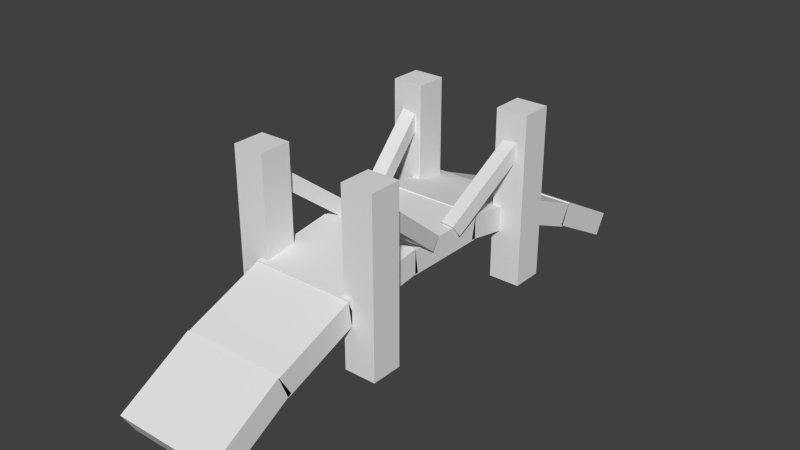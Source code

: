 # Source: bridge.blend  (saved by Blender 2.68.0; exported with 4.5.12 LTS)
import bpy
from mathutils import Matrix  # noqa: F401  (used for matrix-valued properties, if any)

bpy.ops.wm.read_factory_settings(use_empty=True)
scene = bpy.context.scene
scene.name = 'Scene'

# ---- collections
col_collection_1 = bpy.data.collections.new('Collection 1'); scene.collection.children.link(col_collection_1)
col_collection_1.hide_render = True
col_collection_1.hide_viewport = True
col_collection_2 = bpy.data.collections.new('Collection 2'); scene.collection.children.link(col_collection_2)

# ---- world
world_world = bpy.data.worlds.new('World'); scene.world = world_world
world_world.color = (0.05088, 0.05088, 0.05088)
world_world.use_sun_shadow = False
world_world.sun_shadow_jitter_overblur = 0.0
world_world.cycles.sampling_method = 'MANUAL'
world_world.cycles.sample_map_resolution = 256

# ---- meshes
me_bridge = bpy.data.meshes.new('bridge')
me_bridge.from_pydata([(-3.287, -15.14, -3.143), (-3.289, -18.08, -4.616), (-1.644, -17.86, -4.43), (1.644, -17.86, -4.43), (-3.289, -10.91, -1.532), (-3.289, -13.32, -2.402), (-3.289, -6.408, -0.5659), (-3.289, -9.213, -1.058), (-3.289, -3.71, -0.2564), (-2.465, -6.226, -2.371), (-2.521, -3.002, -1.985), (2.479, -6.213, -2.368), (-2.503, -10.68, -3.376), (-2.474, -9.868, -3.089), (2.446, -8.998, -2.876), (-2.513, -13.8, -4.737), (-4.25, -16.24, -5.718), (-4.25, -14.55, -5.386), (-4.25, -0.5549, -0.06143), (-4.253, -18.08, -4.616), (-4.25, -13.75, -4.521), (-4.251, -6.947, -2.252), (-4.25, -3.402, -1.804), (-4.25, -6.975, -0.629), (-4.25, -10.7, -3.17), (-4.251, -9.671, -2.808), (-3.358, -18.14, -4.084), (-3.357, -14.84, -2.476), (-4.181, -15.64, -2.832), (-4.181, -18.14, -4.105), (-4.181, -12.64, -1.615), (-3.358, -11.1, -1.089), (-3.359, -9.211, -0.5733), (-4.182, -9.778, -0.6804), (-3.358, -6.511, -0.08831), (-4.178, -2.949, 0.3384), (-4.181, -7.085, -0.1533), (-3.283, -3.302, -1.8), (-3.283, -6.878, -2.276), (-3.286, -9.051, -2.682), (-3.283, -10.34, -3.03), (-3.288, -12.85, -4.107), (-3.289, -14.16, -4.682), (-3.769, -13.88, -4.627), (-4.25, -18.22, -6.215), (-4.18, -1.142, 0.3985), (-3.289, 0.05869, -0.08383), (-3.358, -2.028, 0.3073), (-3.363, -1.077, 0.385), (-3.359, -2.976, 0.2635), (-6.24, -9.638, -2.81), (-6.22, -9.777, -1.071), (-6.226, -6.998, -0.7813), (-6.147, -9.749, -0.3555), (-6.18, -7.073, -0.1689), (-4.381, -8.79, -6.514), (-6.36, -8.811, -6.446), (-4.383, -7.036, -7.246), (-6.363, -7.048, -7.182), (-4.389, -7.72, 7.028), (-4.932, -7.47, 7.021), (-4.208, -8.465, 7.098), (-5.656, -7.468, 7.044), (-4.208, -9.457, 7.199), (-4.251, -9.765, -1.146), (-4.324, -9.257, -4.869), (-4.323, -6.89, -4.667), (-6.248, -6.939, -2.633), (-6.303, -6.899, -4.503), (-6.28, -9.418, -4.182), (-4.174, -7.114, 1.665), (-4.194, -9.601, 1.023), (-5.985, -7.147, 2.091), (-4.088, -7.307, 3.355), (-4.171, -8.566, 5.196), (-4.218, -9.546, 3.022), (-5.94, -9.541, 2.344), (-5.852, -7.325, 3.537), (-4.168, -7.493, 5.108), (-4.182, -9.666, 5.722), (-5.777, -9.656, 5.496), (-5.781, -7.487, 5.238), (3.289, -14.16, -4.682), (-3.105, -3.08, -1.897), (-3.1, -6.284, -2.283), (-3.036, -8.287, -2.663), (-3.103, -10.14, -3.062), (-3.103, -13.97, -4.711), (-4.25, -14.36, -5.034), (-4.25, -19.4, -5.583), (-3.769, -14.36, -5.034), (-2.998, -18.73, -4.659), (-4.25, -18.95, -6.587), (-4.25, -19.53, -6.753), (-4.25, -20.74, -5.67), (-4.25, -20.66, -6.841), (3.289, 0.02039, -0.08384), (-3.359, 1.132, 0.3969), (-3.804, -2.958, 0.293), (-3.289, -0.02329, -1.707), (-2.453, 0.106, -1.916), (-3.104, -2.8e-06, -1.818), (-3.666, -1.966, 0.9845), (-3.572, -2.723, 0.9296), (-4.109, -3.183, 1.872), (-3.877, -3.763, 1.846), (-3.6, -4.03, 1.511), (-3.479, -3.481, 0.8747), (-3.897, -3.74, 1.009), (-4.19, -3.835, 0.9513), (-4.276, -2.71, 0.7283), (-4.413, -3.717, 1.29), (-4.488, -2.51, 1.011), (-4.018, -1.957, 0.8706), (-4.384, -3.15, 1.584), (-4.676, -4.734, 3.084), (-4.284, -5.108, 3.083), (-3.777, -4.859, 2.426), (-4.0, -4.811, 2.022), (-4.244, -5.358, 2.078), (-4.207, -4.536, 1.472), (-4.62, -5.009, 2.088), (-5.025, -4.637, 2.109), (-4.749, -3.544, 1.534), (-4.838, -4.652, 2.581), (-5.193, -6.079, 4.15), (-4.608, -6.395, 4.233), (-3.999, -6.008, 3.642), (-4.137, -6.032, 3.102), (-4.231, -6.373, 2.782), (-4.846, -6.343, 2.889), (-5.413, -6.018, 2.837), (-5.385, -6.259, 3.634), (-4.976, -7.491, 5.173), (-4.125, -7.03, 4.659), (-4.145, -6.839, 3.788), (-4.38, -7.745, 6.105), (-5.66, -9.475, 7.248), (-3.286, 15.07, -3.122), (1.644, 17.86, -4.43), (-1.644, 17.86, -4.43), (-3.289, 18.08, -4.616), (-3.288, 12.73, -2.177), (3.289, 13.32, -2.402), (-3.287, 7.394, -0.7182), (3.289, 8.367, -0.8926), (-3.289, 10.12, -1.284), (-3.288, 3.813, -0.2636), (-2.453, 6.223, -2.373), (-2.504, 3.013, -1.988), (-2.46, 10.32, -3.234), (-2.448, 8.992, -2.875), (-2.463, 13.79, -4.739), (-4.25, 0.1104, -1.709), (-4.25, 13.64, -2.552), (-4.251, 18.08, -4.616), (-4.25, 12.85, -4.108), (-4.25, 14.25, -4.889), (-4.25, 6.959, -2.254), (-4.25, 3.148, -1.795), (-4.251, 6.987, -0.6189), (-4.25, 10.66, -3.152), (-4.251, 9.765, -1.2), (-4.251, 9.654, -2.8), (-3.358, 18.14, -4.105), (-4.181, 18.14, -4.105), (-4.181, 15.45, -2.744), (-3.358, 15.65, -2.838), (-3.358, 13.44, -1.923), (-4.18, 12.53, -1.573), (-3.358, 11.15, -1.105), (-4.182, 9.777, -0.6785), (-3.358, 9.697, -0.6958), (-3.359, 7.103, -0.1627), (-4.181, 7.093, -0.1601), (-3.358, 4.474, 0.154), (-3.283, 3.302, -1.8), (-3.283, 6.878, -2.276), (-3.286, 9.051, -2.682), (-3.282, 10.35, -3.032), (-3.284, 14.16, -4.683), (-3.769, 13.88, -4.627), (-4.25, 14.55, -5.386), (-4.25, 17.57, -6.01), (-4.178, 2.953, 0.3428), (-4.177, 1.161, 0.3848), (-3.356, 2.938, 0.2483), (-6.248, 9.604, -3.163), (-6.248, 6.938, -2.652), (-6.218, 7.013, -0.5432), (-6.149, 7.089, 0.1441), (-6.204, 9.785, -0.8635), (-4.381, 8.79, -6.514), (-4.385, 7.027, -7.25), (-6.363, 8.802, -6.45), (-6.365, 7.048, -7.182), (-4.389, 7.72, 7.028), (-4.208, 8.465, 7.098), (-4.932, 7.47, 7.021), (-4.204, 9.479, 7.191), (-5.656, 9.452, 7.246), (-5.656, 7.468, 7.044), (-4.308, 9.368, -4.432), (-4.305, 6.879, -3.956), (-6.299, 6.899, -4.387), (-6.31, 9.235, -4.949), (-4.185, 7.11, 1.57), (-4.204, 9.563, 1.508), (-6.023, 9.599, 1.261), (-5.991, 7.146, 2.093), (-4.171, 8.43, 3.225), (-4.221, 9.566, 3.546), (-5.904, 9.548, 2.897), (-5.853, 7.319, 3.513), (-4.089, 7.316, 3.343), (-4.125, 7.03, 4.659), (-4.187, 9.661, 5.449), (-4.173, 8.571, 5.334), (-4.168, 7.493, 5.108), (-5.771, 9.661, 5.647), (-5.783, 7.488, 5.238), (-3.086, 7.0, -2.39), (-3.105, 3.08, -1.897), (-3.103, 10.14, -3.062), (-3.103, 13.97, -4.711), (-4.25, 19.39, -4.701), (-4.25, 19.4, -5.583), (4.25, 19.4, -5.583), (-3.769, 14.36, -5.034), (-2.998, 18.73, -4.659), (2.998, 18.73, -4.659), (-4.25, 18.98, -6.598), (-4.25, 18.29, -6.247), (-4.25, 20.74, -5.67), (4.25, 20.74, -5.67), (-4.25, 20.66, -6.843), (-3.804, 2.958, 0.293), (-3.572, 2.723, 0.9296), (-3.666, 1.966, 0.9845), (-3.479, 3.481, 0.8747), (-3.6, 4.03, 1.511), (-3.877, 3.763, 1.846), (-4.109, 3.183, 1.872), (-3.897, 3.74, 1.009), (-4.19, 3.835, 0.9513), (-4.317, 3.082, 0.9114), (-4.488, 2.51, 1.011), (-4.018, 1.957, 0.8706), (-4.384, 3.15, 1.585), (-3.777, 4.859, 2.426), (-4.284, 5.108, 3.083), (-4.676, 4.734, 3.084), (-4.0, 4.812, 2.022), (-4.207, 4.536, 1.472), (-4.244, 5.358, 2.078), (-4.478, 4.04, 1.503), (-4.749, 3.544, 1.534), (-5.025, 4.637, 2.109), (-4.619, 5.009, 2.088), (-4.838, 4.652, 2.581), (-3.999, 6.008, 3.643), (-4.607, 6.395, 4.233), (-5.193, 6.079, 4.15), (-4.137, 6.032, 3.102), (-4.231, 6.374, 2.782), (-5.413, 6.018, 2.837), (-4.846, 6.343, 2.889), (-5.385, 6.259, 3.634), (-4.976, 7.491, 5.173), (-4.145, 6.839, 3.788), (-4.38, 7.745, 6.105), (-1.458, -8.27, -2.739), (4.25, -19.41, -6.726), (4.25, -18.95, -6.585), (3.286, -15.14, -3.153), (3.289, -18.08, -4.616), (3.288, -13.03, -2.287), (3.287, -7.495, -0.7329), (3.288, -10.3, -1.338), (3.289, -4.061, -0.2763), (2.509, -3.02, -1.987), (2.47, -10.31, -3.23), (2.453, -13.79, -4.739), (4.25, -14.55, -5.386), (4.25, -0.1402, -1.708), (4.256, -18.09, -4.608), (4.25, -14.36, -5.034), (4.25, -13.71, -4.494), (4.25, -6.95, -2.255), (4.25, -3.205, -1.8), (4.25, -6.999, -0.5849), (4.25, -10.66, -3.153), (4.251, -9.761, -1.15), (4.251, -9.669, -2.807), (3.358, -18.14, -4.105), (3.359, -15.55, -2.787), (4.183, -18.14, -4.105), (4.181, -15.53, -2.781), (3.358, -13.44, -1.922), (4.181, -12.37, -1.519), (3.358, -11.15, -1.104), (3.357, -9.697, -0.6959), (3.359, -7.103, -0.1627), (4.181, -7.093, -0.16), (3.285, -3.055, -1.791), (3.282, -6.41, -2.198), (3.286, -9.051, -2.682), (3.283, -10.34, -3.03), (3.288, -12.85, -4.107), (3.769, -13.88, -4.627), (4.25, -17.58, -6.011), (4.182, -9.777, -0.6785), (4.178, -2.949, 0.3384), (4.18, -1.163, 0.3851), (3.364, -1.153, 0.3895), (3.359, -2.976, 0.2635), (6.238, -9.674, -2.558), (6.226, -7.001, -0.7623), (6.197, -9.785, -0.826), (6.157, -7.088, 0.06988), (4.379, -8.79, -6.514), (4.385, -7.027, -7.25), (6.363, -7.048, -7.182), (6.36, -8.802, -6.45), (4.389, -7.72, 7.028), (4.208, -8.465, 7.098), (4.932, -7.47, 7.021), (4.204, -9.479, 7.191), (5.655, -9.452, 7.246), (5.655, -7.468, 7.044), (4.305, -6.879, -3.956), (4.326, -9.236, -4.959), (6.283, -6.893, -3.973), (6.292, -9.354, -4.498), (4.185, -7.11, 1.571), (4.194, -9.607, 0.9785), (4.207, -9.542, 2.903), (6.013, -9.591, 1.42), (5.987, -7.147, 2.111), (4.171, -8.566, 5.196), (5.893, -9.548, 3.023), (5.853, -7.319, 3.513), (4.089, -7.316, 3.343), (4.125, -7.03, 4.659), (4.187, -9.661, 5.437), (4.168, -7.493, 5.108), (5.772, -9.661, 5.663), (5.781, -7.488, 5.238), (3.102, -13.97, -4.712), (3.086, -7.0, -2.39), (3.105, -3.08, -1.897), (3.108, -10.24, -3.088), (4.25, -19.39, -4.701), (-4.25, -19.39, -4.701), (4.25, -19.4, -5.583), (3.769, -14.36, -5.034), (3.384, -18.73, -4.659), (4.25, -18.29, -6.247), (4.25, -20.74, -5.67), (4.25, -20.66, -6.842), (4.25, 0.5549, -0.06143), (4.18, 1.142, 0.3985), (3.804, -2.958, 0.293), (3.288, 0.08138, -1.708), (2.452, -0.02166, -1.916), (3.104, -3.265e-06, -1.818), (3.572, -2.723, 0.9296), (3.666, -1.966, 0.9845), (3.479, -3.481, 0.8747), (3.6, -4.03, 1.511), (3.877, -3.763, 1.846), (4.109, -3.183, 1.872), (3.897, -3.74, 1.009), (4.19, -3.835, 0.9513), (4.317, -3.082, 0.9113), (4.488, -2.51, 1.011), (4.017, -1.957, 0.8706), (4.384, -3.15, 1.584), (3.777, -4.859, 2.426), (4.284, -5.108, 3.083), (4.676, -4.734, 3.084), (4.0, -4.811, 2.022), (4.207, -4.536, 1.472), (4.244, -5.358, 2.078), (4.478, -4.04, 1.503), (4.749, -3.544, 1.534), (5.025, -4.637, 2.109), (4.62, -5.009, 2.088), (4.838, -4.654, 2.581), (3.999, -6.008, 3.642), (4.607, -6.395, 4.234), (5.193, -6.079, 4.15), (4.137, -6.032, 3.102), (4.231, -6.374, 2.782), (5.413, -6.018, 2.837), (4.846, -6.343, 2.889), (5.385, -6.259, 3.634), (4.976, -7.491, 5.173), (4.145, -6.839, 3.788), (4.38, -7.745, 6.105), (3.287, 15.2, -3.169), (3.289, 18.08, -4.616), (3.288, 6.192, -0.5368), (3.289, 10.37, -1.346), (3.289, 3.753, -0.2599), (2.469, 6.989, -2.48), (1.093, 4.396, -2.15), (2.488, 3.151, -1.997), (2.476, 10.38, -3.257), (2.515, 9.829, -3.073), (2.488, 13.8, -4.738), (4.25, 14.55, -5.386), (4.257, 18.09, -4.613), (4.25, 12.86, -4.11), (4.25, 17.34, -5.946), (4.25, 14.25, -4.889), (4.25, 6.95, -2.255), (4.246, 7.0, -0.5731), (4.25, 3.107, -1.792), (4.25, 10.81, -3.216), (4.25, 9.67, -2.802), (3.358, 18.14, -4.105), (3.358, 15.51, -2.769), (4.181, 15.64, -2.833), (4.181, 18.14, -4.105), (3.358, 12.76, -1.661), (4.181, 12.67, -1.624), (3.357, 9.971, -0.7441), (4.182, 9.778, -0.6895), (3.358, 6.515, -0.08877), (4.181, 7.096, -0.15), (3.286, 3.115, -1.795), (3.282, 6.405, -2.197), (3.286, 9.051, -2.682), (3.282, 10.35, -3.032), (3.279, 14.16, -4.688), (3.769, 13.88, -4.627), (4.178, 2.949, 0.3384), (3.357, 2.023, 0.3038), (3.361, 1.078, 0.3856), (3.359, 2.976, 0.2635), (6.249, 9.599, -3.169), (6.207, 9.788, -0.8916), (6.157, 7.088, 0.06952), (4.381, 8.79, -6.514), (6.361, 8.802, -6.45), (4.387, 7.027, -7.25), (6.363, 7.048, -7.182), (6.225, 7.001, -0.755), (4.389, 7.72, 7.028), (4.932, 7.47, 7.021), (5.656, 9.452, 7.246), (4.205, 8.484, 7.1), (5.655, 7.468, 7.044), (4.204, 9.479, 7.191), (4.251, 9.764, -1.174), (4.324, 9.243, -4.929), (4.307, 6.881, -4.017), (6.298, 6.9, -4.495), (6.244, 6.95, -2.403), (6.308, 9.238, -4.937), (4.185, 7.111, 1.601), (4.194, 9.595, 1.11), (5.965, 9.554, 2.065), (5.998, 7.14, 2.006), (4.088, 7.307, 3.355), (4.169, 8.528, 5.181), (4.209, 9.543, 2.716), (5.865, 9.561, 3.586), (5.852, 7.325, 3.537), (4.168, 7.493, 5.108), (4.187, 9.661, 5.437), (5.771, 9.661, 5.667), (5.781, 7.488, 5.238), (3.105, 3.08, -1.897), (3.099, 6.284, -2.283), (3.036, 8.286, -2.663), (3.103, 10.14, -3.062), (3.103, 13.97, -4.711), (4.25, 19.39, -4.701), (3.769, 14.36, -5.034), (-4.25, 19.41, -6.726), (4.25, 18.89, -6.558), (4.25, 18.29, -6.247), (4.25, 19.73, -6.773), (4.25, 20.66, -6.841), (3.804, 2.958, 0.293), (3.666, 1.966, 0.9845), (3.572, 2.723, 0.9296), (4.109, 3.183, 1.872), (3.877, 3.763, 1.846), (3.6, 4.03, 1.511), (3.479, 3.481, 0.8747), (3.897, 3.74, 1.009), (4.19, 3.835, 0.9513), (4.276, 2.71, 0.7283), (4.413, 3.717, 1.29), (4.488, 2.51, 1.011), (4.017, 1.957, 0.8706), (4.384, 3.15, 1.585), (4.676, 4.734, 3.084), (4.284, 5.108, 3.083), (3.777, 4.859, 2.426), (4.0, 4.811, 2.022), (4.244, 5.358, 2.078), (4.207, 4.536, 1.472), (4.619, 5.009, 2.088), (5.025, 4.637, 2.109), (4.749, 3.544, 1.534), (4.838, 4.652, 2.58), (5.193, 6.079, 4.15), (4.607, 6.395, 4.233), (3.999, 6.008, 3.642), (4.137, 6.032, 3.102), (4.231, 6.373, 2.782), (4.846, 6.343, 2.889), (5.413, 6.018, 2.837), (5.385, 6.259, 3.634), (4.976, 7.491, 5.173), (4.125, 7.03, 4.659), (4.145, 6.839, 3.788), (4.38, 7.745, 6.105)], [], [(281, 282, 15, 12), (13, 281, 12), (32, 33, 30, 31), (25, 24, 64), (28, 29, 26), (30, 28, 27), (25, 21, 38, 39), (34, 49, 35), (35, 36, 34), (19, 28, 30, 64), (41, 42, 43), (20, 41, 43), (20, 24, 41), (29, 28, 19), (49, 8, 46, 47), (35, 18, 23), (46, 48, 47), (8, 49, 34, 6), (5, 4, 31, 27), (34, 32, 7), (26, 29, 19, 1), (27, 0, 5), (0, 27, 26), (26, 1, 0), (34, 36, 33, 32), (24, 25, 39, 40), (4, 7, 32, 31), (52, 51, 54), (61, 59, 60, 137), (55, 56, 57), (67, 52, 21), (52, 23, 21), (23, 52, 54), (36, 23, 54), (64, 33, 53, 51), (60, 62, 137), (65, 66, 21, 25), (50, 25, 64), (67, 21, 66, 68), (72, 54, 53, 76), (69, 50, 68), (69, 25, 50), (55, 57, 65), (66, 65, 57), (68, 58, 56), (56, 69, 68), (55, 65, 56), (36, 70, 33), (71, 76, 53), (42, 87, 15, 82), (54, 70, 36), (73, 74, 70), (75, 70, 74), (75, 71, 70), (72, 73, 70), (79, 80, 75), (80, 76, 75), (81, 77, 80), (84, 83, 10, 9), (37, 83, 84), (39, 38, 84, 85), (84, 38, 37), (15, 87, 86, 12), (84, 9, 85), (87, 41, 40, 86), (88, 17, 16, 353), (87, 42, 41), (88, 353, 20), (88, 20, 43, 90), (19, 20, 353), (42, 82, 90), (88, 90, 17), (93, 89, 44, 92), (353, 91, 19), (91, 3, 2), (37, 22, 153, 99), (8, 96, 46), (18, 153, 22), (48, 97, 45), (100, 10, 83, 101), (35, 45, 18), (100, 280, 10), (101, 83, 37, 99), (48, 102, 103, 47), (102, 104, 105, 103), (106, 107, 103, 105), (107, 49, 47, 103), (49, 107, 108, 98), (109, 35, 98, 108), (107, 106, 108), (48, 45, 112, 113), (35, 109, 110), (112, 45, 35), (104, 102, 113, 114), (112, 114, 113), (104, 115, 116, 105), (108, 106, 117, 118), (117, 105, 116), (118, 120, 109, 108), (119, 120, 118), (111, 120, 119, 121), (109, 120, 111), (121, 122, 123, 111), (123, 122, 124, 114), (123, 112, 111), (115, 104, 114, 124), (115, 125, 126, 116), (118, 117, 127, 128), (127, 116, 126), (121, 119, 129, 130), (129, 119, 128), (130, 131, 122, 121), (122, 131, 132, 124), (125, 115, 124, 132), (126, 125, 81, 133), (133, 78, 134, 126), (128, 127, 134, 135), (134, 127, 126), (130, 129, 73, 77), (73, 129, 135), (81, 125, 132, 77), (131, 130, 77), (136, 59, 61, 74), (63, 79, 74, 61), (133, 81, 62, 60), (60, 136, 78, 133), (169, 171, 172, 170), (140, 141, 138), (146, 144, 145), (144, 147, 402), (151, 150, 408), (154, 155, 156), (158, 159, 160), (156, 161, 162), (167, 166, 168), (169, 170, 168), (146, 172, 173, 144), (184, 175, 174), (153, 159, 176), (180, 179, 161), (411, 182, 414), (182, 183, 414), (155, 166, 165), (154, 169, 166), (46, 147, 186), (147, 173, 175), (141, 164, 167, 138), (178, 163, 161, 179), (141, 155, 165), (164, 141, 165), (187, 188, 191), (173, 171, 174), (194, 192, 193, 195), (190, 191, 189), (146, 142, 170), (170, 172, 146), (198, 197, 199, 200), (160, 174, 189), (174, 190, 189), (196, 197, 198), (163, 187, 191, 162), (200, 201, 198), (171, 162, 191), (205, 204, 188, 187), (163, 158, 202), (202, 192, 194, 205), (163, 202, 187), (202, 203, 193), (203, 204, 193), (194, 195, 205), (171, 191, 208, 207), (214, 206, 207, 210), (209, 208, 190), (190, 174, 206), (209, 190, 206), (217, 218, 215, 210), (208, 212, 207), (211, 207, 212), (206, 214, 209), (211, 216, 210), (217, 210, 216), (221, 148, 149, 222), (211, 219, 216), (211, 212, 219), (180, 478, 224), (152, 224, 478), (176, 177, 221), (179, 180, 224, 223), (177, 178, 221), (178, 223, 221), (151, 221, 223), (151, 148, 221), (152, 150, 223, 224), (183, 182, 157, 225), (155, 225, 157), (141, 140, 230, 229), (227, 226, 479), (180, 181, 228), (182, 228, 157), (155, 141, 225), (141, 229, 225), (222, 149, 100, 101), (140, 139, 230), (225, 226, 481), (231, 225, 481), (231, 232, 225), (481, 235, 484), (481, 226, 233), (97, 185, 45), (184, 236, 175), (99, 153, 176), (18, 45, 184), (160, 18, 184), (147, 175, 186), (407, 100, 149), (101, 99, 176, 222), (97, 186, 237, 238), (240, 241, 237, 239), (186, 239, 237), (241, 242, 238, 237), (186, 236, 243, 239), (236, 184, 244, 243), (245, 184, 185, 246), (243, 240, 239), (247, 185, 97, 238), (242, 248, 247, 238), (250, 251, 242, 241), (240, 249, 241), (250, 241, 249), (249, 240, 243, 252), (252, 243, 244, 253), (253, 244, 245, 255), (255, 245, 246, 256), (256, 257, 258, 255), (255, 258, 254, 253), (251, 259, 248, 242), (259, 257, 256, 248), (261, 262, 251, 250), (249, 260, 250), (261, 250, 260), (260, 249, 252, 263), (257, 265, 266, 258), (258, 266, 264, 254), (262, 267, 259, 251), (267, 265, 257, 259), (215, 218, 268, 261), (261, 260, 215), (261, 268, 220, 262), (215, 260, 263, 269), (213, 214, 266, 265), (214, 215, 269), (220, 213, 267, 262), (197, 196, 270, 217), (213, 265, 267), (216, 199, 217), (197, 217, 199), (196, 198, 268, 270), (219, 220, 201), (201, 200, 219), (268, 218, 270), (9, 11, 14, 271), (7, 4, 278), (13, 271, 14), (13, 85, 271), (273, 92, 44, 357), (9, 10, 280, 11), (310, 357, 44), (407, 364, 100), (3, 275, 274), (276, 4, 5), (278, 277, 7), (8, 6, 279), (277, 279, 6), (291, 292, 285, 287), (17, 283, 16), (289, 284, 290), (288, 289, 290), (299, 311, 301, 300), (294, 297, 295), (294, 296, 297), (295, 297, 298), (297, 299, 298), (299, 300, 298), (303, 312, 315, 302), (304, 289, 288, 305), (305, 288, 293, 306), (287, 308, 307, 291), (275, 294, 295, 274), (309, 308, 287), (309, 82, 308), (283, 310, 16), (285, 297, 296), (285, 299, 297), (292, 311, 299), (360, 313, 312), (96, 279, 314), (279, 315, 314), (279, 302, 315), (277, 278, 301), (301, 302, 277), (306, 293, 291, 307), (275, 285, 296), (294, 275, 296), (332, 317, 316), (318, 316, 317), (302, 311, 303), (326, 325, 327, 328), (317, 319, 318), (278, 276, 300), (322, 323, 321), (288, 290, 317), (303, 319, 290), (324, 325, 326), (335, 337, 340, 336), (328, 329, 326), (292, 293, 316), (316, 318, 292), (293, 288, 330), (330, 331, 293), (316, 333, 332), (331, 330, 321), (320, 331, 321), (330, 332, 321), (333, 323, 332), (323, 322, 332), (320, 323, 333), (335, 336, 303), (337, 318, 338), (319, 303, 334), (338, 319, 334), (344, 336, 340, 346), (341, 340, 338), (334, 342, 338), (336, 344, 339), (345, 343, 339), (350, 304, 305, 349), (282, 348, 82), (349, 11, 280, 350), (351, 308, 82, 348), (305, 306, 349), (306, 351, 349), (14, 349, 351), (14, 11, 349), (310, 283, 286, 285), (309, 287, 286, 355), (82, 309, 355), (352, 285, 275, 356), (283, 355, 286), (275, 3, 91, 356), (350, 280, 364, 365), (353, 356, 91), (285, 352, 310), (310, 354, 357), (272, 359, 93), (358, 357, 354), (314, 313, 361), (315, 312, 362), (304, 363, 284), (290, 360, 312), (100, 364, 280), (365, 363, 304, 350), (314, 315, 368, 366), (314, 366, 367), (369, 370, 366, 368), (370, 371, 367, 366), (315, 362, 372, 368), (362, 312, 373, 372), (374, 312, 313, 375), (372, 369, 368), (376, 313, 314, 367), (371, 377, 376, 367), (379, 380, 371, 370), (369, 378, 370), (379, 370, 378), (378, 369, 372, 381), (381, 372, 373, 382), (382, 373, 374, 384), (384, 374, 375, 385), (385, 386, 387, 384), (384, 387, 383, 382), (380, 388, 377, 371), (388, 386, 385, 377), (390, 391, 380, 379), (378, 389, 379), (390, 379, 389), (389, 378, 381, 392), (386, 394, 395, 387), (387, 395, 393, 383), (391, 396, 388, 380), (396, 394, 386, 388), (343, 345, 397, 390), (390, 389, 343), (390, 397, 347, 391), (343, 389, 392, 398), (341, 342, 395, 394), (342, 343, 398), (347, 341, 396, 391), (325, 324, 399, 339), (341, 394, 396), (344, 327, 339), (325, 339, 327), (324, 326, 397, 399), (329, 328, 346), (397, 345, 399), (326, 329, 347, 397), (138, 400, 401, 139), (150, 152, 410, 408), (142, 403, 143), (403, 146, 145), (144, 402, 145), (148, 405, 406), (422, 423, 424, 421), (412, 413, 414), (431, 432, 416, 418), (425, 426, 422), (426, 423, 422), (428, 426, 427), (429, 440, 437), (437, 430, 429), (440, 404, 96, 438), (416, 432, 433), (435, 413, 419), (424, 423, 412), (423, 426, 412), (455, 412, 426), (417, 430, 437), (437, 360, 417), (402, 429, 427, 145), (440, 429, 402), (425, 422, 400, 143), (422, 421, 401, 400), (452, 449, 450, 451), (421, 424, 401), (424, 412, 401), (420, 433, 434), (419, 420, 434), (425, 403, 427), (444, 445, 446), (459, 448, 416), (448, 417, 416), (459, 458, 460, 441), (450, 453, 451), (451, 454, 452), (455, 428, 442), (441, 420, 455), (458, 459, 457), (460, 456, 420, 441), (445, 444, 456, 460), (446, 457, 456), (447, 458, 446), (458, 447, 445), (445, 460, 458), (468, 469, 464, 463), (430, 461, 462), (462, 428, 430), (463, 442, 462), (442, 463, 443), (461, 430, 443), (461, 465, 467), (465, 466, 467), (467, 463, 462), (467, 468, 463), (432, 431, 474, 475), (464, 465, 461), (473, 469, 472), (474, 431, 363), (475, 474, 407, 405), (433, 432, 475, 476), (410, 478, 477, 408), (475, 405, 476), (478, 435, 434, 477), (484, 482, 231, 481), (415, 480, 411), (415, 436, 480), (485, 234, 227, 484), (227, 479, 414), (412, 414, 479), (483, 484, 227), (364, 407, 474, 365), (360, 284, 418), (418, 284, 363), (437, 361, 360), (439, 438, 96), (96, 314, 439), (406, 407, 149), (439, 487, 488, 438), (487, 489, 490, 488), (491, 492, 488, 490), (492, 440, 438, 488), (440, 492, 493, 486), (494, 437, 486, 493), (492, 491, 493), (439, 361, 497, 498), (437, 494, 495), (497, 361, 437), (489, 487, 498, 499), (497, 499, 498), (489, 500, 501, 490), (493, 491, 502, 503), (502, 490, 501), (503, 505, 494, 493), (504, 505, 503), (496, 505, 504, 506), (494, 505, 496), (506, 507, 508, 496), (508, 507, 509, 499), (508, 497, 496), (500, 489, 499, 509), (500, 510, 511, 501), (503, 502, 512, 513), (512, 501, 511), (506, 504, 514, 515), (514, 504, 513), (515, 516, 507, 506), (507, 516, 517, 509), (510, 500, 509, 517), (511, 510, 473, 518), (518, 470, 519, 511), (513, 512, 519, 520), (519, 512, 511), (515, 514, 465, 469), (465, 514, 520), (473, 510, 517, 469), (516, 515, 469), (470, 521, 452, 466), (454, 471, 466, 452), (451, 453, 473, 472), (451, 472, 454), (473, 453, 450, 518), (449, 521, 518, 450), (521, 470, 518), (8, 279, 96), (283, 17, 82), (272, 92, 273), (96, 404, 46), (409, 476, 405), (180, 411, 435), (483, 232, 482), (274, 0, 1, 2), (2, 3, 274), (64, 20, 19), (21, 23, 22), (23, 18, 22), (24, 20, 64), (27, 28, 26), (27, 31, 30), (22, 37, 38), (21, 22, 38), (40, 41, 24), (44, 16, 310), (33, 64, 30), (35, 23, 36), (6, 34, 7), (50, 51, 67), (52, 67, 51), (51, 53, 54), (56, 58, 57), (137, 63, 61), (51, 50, 64), (67, 68, 50), (25, 69, 65), (68, 66, 57), (57, 58, 68), (65, 69, 56), (70, 71, 33), (33, 71, 53), (54, 72, 70), (71, 75, 76), (76, 77, 72), (72, 77, 73), (73, 134, 74), (134, 78, 74), (79, 75, 74), (80, 77, 76), (282, 82, 15), (13, 86, 85), (86, 39, 85), (39, 86, 40), (12, 86, 13), (44, 353, 16), (43, 42, 90), (90, 82, 17), (91, 1, 19), (1, 91, 2), (44, 89, 353), (359, 94, 95), (95, 93, 359), (93, 95, 89), (94, 89, 95), (35, 49, 98), (97, 48, 46), (110, 109, 111), (111, 112, 110), (110, 112, 35), (113, 102, 48), (117, 106, 105), (112, 123, 114), (127, 117, 116), (128, 119, 118), (134, 73, 135), (135, 129, 128), (131, 77, 132), (78, 136, 74), (63, 137, 79), (79, 137, 80), (81, 80, 137), (137, 62, 81), (59, 136, 60), (139, 140, 138), (143, 138, 142), (406, 149, 148), (153, 18, 159), (155, 157, 156), (161, 163, 162), (162, 154, 156), (164, 165, 167), (167, 165, 166), (168, 166, 169), (174, 175, 173), (176, 159, 158), (158, 177, 176), (177, 158, 178), (163, 178, 158), (156, 180, 161), (157, 181, 156), (156, 181, 180), (155, 154, 166), (154, 162, 169), (171, 169, 162), (174, 160, 184), (147, 144, 173), (170, 142, 168), (168, 142, 138), (138, 167, 168), (189, 191, 188), (173, 172, 171), (158, 160, 188), (189, 188, 160), (202, 158, 203), (158, 188, 203), (188, 204, 203), (202, 205, 187), (193, 192, 202), (204, 195, 193), (205, 195, 204), (206, 174, 171), (171, 207, 206), (191, 190, 208), (211, 210, 207), (208, 209, 212), (209, 213, 212), (214, 213, 209), (214, 210, 215), (219, 212, 213), (213, 220, 219), (410, 152, 478), (222, 176, 221), (178, 179, 223), (150, 151, 223), (479, 226, 225), (411, 180, 228), (181, 157, 228), (228, 182, 411), (479, 225, 230), (230, 225, 229), (231, 482, 232), (183, 225, 232), (234, 235, 233), (485, 235, 234), (233, 235, 481), (233, 226, 227), (234, 233, 227), (159, 18, 160), (186, 175, 236), (45, 185, 184), (186, 97, 46), (244, 184, 245), (246, 185, 247), (248, 246, 247), (253, 254, 252), (246, 248, 256), (263, 252, 254), (254, 264, 263), (269, 263, 264), (264, 214, 269), (266, 214, 264), (218, 217, 270), (199, 216, 219), (219, 200, 199), (201, 220, 268), (198, 201, 268), (85, 9, 271), (272, 93, 92), (0, 274, 5), (5, 274, 276), (277, 6, 7), (13, 14, 281), (284, 360, 290), (287, 285, 286), (291, 293, 292), (285, 292, 299), (303, 290, 312), (279, 277, 302), (300, 276, 298), (298, 276, 274), (274, 295, 298), (302, 301, 311), (301, 278, 300), (321, 323, 320), (317, 332, 288), (290, 319, 317), (311, 292, 318), (288, 332, 330), (333, 316, 293), (293, 331, 333), (332, 322, 321), (331, 320, 333), (303, 311, 335), (303, 336, 334), (311, 318, 335), (318, 337, 335), (318, 319, 338), (342, 334, 336), (339, 342, 336), (337, 338, 340), (342, 341, 338), (342, 339, 343), (341, 347, 340), (340, 347, 346), (306, 307, 351), (281, 14, 351), (307, 308, 351), (282, 281, 351), (348, 282, 351), (352, 353, 89), (89, 354, 352), (355, 283, 82), (353, 352, 356), (352, 354, 310), (272, 273, 357), (358, 94, 359), (354, 89, 358), (89, 94, 358), (359, 272, 357), (357, 358, 359), (284, 289, 304), (373, 312, 374), (375, 313, 376), (377, 375, 376), (382, 383, 381), (375, 377, 385), (392, 381, 383), (383, 393, 392), (398, 392, 393), (393, 342, 398), (395, 342, 393), (345, 339, 399), (327, 344, 346), (346, 328, 327), (347, 329, 346), (400, 138, 143), (147, 404, 402), (405, 407, 406), (151, 408, 409), (413, 415, 414), (417, 360, 416), (420, 419, 455), (419, 413, 412), (412, 455, 419), (427, 426, 425), (431, 418, 363), (420, 416, 433), (434, 435, 419), (413, 435, 436), (415, 413, 436), (428, 455, 426), (404, 440, 402), (427, 403, 145), (143, 403, 425), (441, 442, 459), (448, 459, 442), (430, 428, 427), (427, 429, 430), (443, 448, 442), (445, 447, 446), (417, 448, 443), (443, 430, 417), (442, 441, 455), (416, 420, 457), (457, 420, 456), (416, 457, 459), (456, 444, 446), (446, 458, 457), (462, 461, 467), (428, 462, 442), (464, 443, 463), (443, 464, 461), (464, 469, 465), (465, 519, 466), (519, 470, 466), (471, 467, 466), (467, 471, 468), (471, 472, 468), (472, 469, 468), (435, 478, 180), (409, 477, 476), (477, 433, 476), (433, 477, 434), (408, 477, 409), (415, 411, 414), (436, 435, 480), (480, 435, 411), (401, 412, 230), (412, 479, 230), (401, 230, 139), (414, 183, 483), (414, 483, 227), (483, 482, 484), (418, 416, 360), (314, 361, 439), (437, 440, 486), (313, 360, 361), (365, 474, 363), (495, 494, 496), (496, 497, 495), (495, 497, 437), (498, 487, 439), (502, 491, 490), (497, 508, 499), (512, 502, 501), (513, 504, 503), (519, 465, 520), (520, 514, 513), (516, 469, 517), (521, 449, 452), (454, 472, 471), (276, 278, 4), (142, 146, 403), (148, 151, 405), (405, 151, 409), (232, 483, 183), (235, 485, 484), (46, 404, 147)])
_k = set([(0, 1), (16, 44), (17, 283), (18, 23), (21, 23), (21, 66), (24, 25), (27, 31), (30, 33), (33, 64), (35, 109), (40, 41), (41, 42), (42, 43), (42, 87), (45, 112), (47, 48), (49, 107), (50, 51), (54, 72), (56, 58), (59, 60), (59, 61), (71, 75), (73, 129), (73, 134), (77, 81), (78, 133), (78, 134), (81, 125), (81, 133), (82, 308), (82, 309), (93, 95), (96, 404), (97, 185), (97, 238), (102, 104), (104, 115), (106, 107), (106, 117), (109, 120), (112, 123), (115, 125), (117, 127), (119, 120), (119, 129), (122, 123), (122, 131), (127, 134), (141, 155), (141, 164), (144, 147), (154, 155), (156, 161), (157, 181), (158, 163), (160, 174), (161, 163), (162, 171), (164, 167), (169, 171), (172, 173), (174, 206), (179, 180), (182, 183), (184, 244), (185, 246), (186, 239), (192, 193), (192, 194), (196, 197), (198, 201), (200, 201), (201, 220), (206, 214), (207, 211), (213, 214), (213, 220), (213, 265), (214, 215), (215, 218), (215, 260), (218, 268), (220, 262), (226, 233), (231, 232), (238, 242), (239, 240), (240, 249), (242, 251), (244, 253), (246, 256), (249, 260), (251, 262), (253, 254), (254, 264), (256, 257), (257, 265), (272, 359), (275, 285), (275, 294), (276, 278), (277, 278), (282, 348), (283, 310), (285, 292), (285, 352), (288, 293), (288, 330), (291, 293), (301, 302), (304, 305), (304, 363), (307, 308), (312, 373), (313, 314), (313, 375), (315, 368), (317, 332), (318, 337), (322, 323), (322, 332), (324, 325), (328, 329), (328, 346), (329, 347), (334, 342), (341, 342), (341, 347), (341, 394), (342, 343), (343, 345), (343, 389), (345, 397), (347, 391), (360, 417), (361, 497), (363, 431), (367, 371), (368, 369), (369, 378), (371, 380), (373, 382), (375, 385), (378, 389), (380, 391), (382, 383), (383, 393), (385, 386), (386, 394), (400, 401), (401, 412), (412, 455), (413, 415), (415, 436), (416, 420), (419, 420), (428, 455), (428, 462), (429, 440), (430, 461), (431, 432), (434, 435), (437, 494), (440, 492), (441, 442), (443, 464), (444, 445), (444, 456), (445, 447), (447, 458), (448, 459), (449, 450), (450, 453), (451, 453), (453, 473), (458, 459), (464, 469), (465, 514), (465, 519), (467, 471), (469, 473), (470, 518), (470, 519), (473, 510), (487, 489), (489, 500), (491, 492), (491, 502), (494, 505), (497, 508), (500, 510), (502, 512), (504, 505), (504, 514), (507, 508), (507, 516), (512, 519)])
me_bridge.attributes.new('sharp_edge', 'BOOLEAN', 'EDGE').data.foreach_set('value', [ (min(e.vertices), max(e.vertices)) in _k for e in me_bridge.edges])
_uv = me_bridge.uv_layers.new(name='UVMap')
_uv.uv.foreach_set('vector', [0.5465, 0.5705, 1.069, 0.568, 1.071, -0.1769, 0.6023, -0.1754, 0.4802, 0.4289, 0.5465, 1.171, 0.6023, 0.4246, 0.3816, 0.5962, 0.4667, 0.4726, 0.8953, 0.4729, 0.6654, 0.5963, 0.4506, 0.3788, 0.6056, 0.3244, 0.4648, 0.6281, 0.4465, 0.4729, 0.8211, 0.4729, 0.8214, 0.5963, 0.5953, 0.4729, 1.047, 0.4729, 0.9257, 0.5964, 0.4506, 0.4624, 0.0421, 0.4624, 0.03173, 0.6076, 0.3577, 0.6071, 0.5767, 0.5963, 0.04638, 0.5961, 0.04228, 0.4733, 0.6423, 0.4733, 1.263, 0.4728, 1.177, 0.5963, 0.5126, 0.4076, 0.1465, 0.6751, -0.3047, 0.8578, -0.7352, 0.9281, 0.6277, 0.6067, 0.8239, 0.6067, 0.7825, 0.5346, 0.462, 0.4625, 0.3277, 0.6067, 0.4825, 0.5346, 0.462, 0.4625, 0.005596, 0.4625, 0.3277, 0.6067, 0.5211, 0.4843, 0.1465, 0.6751, 0.5126, 0.4076, 0.6464, 0.5395, 0.7565, 0.4615, 0.1912, 0.4874, 0.5042, 0.5461, 0.6423, 0.5508, 0.2832, 0.4908, 1.246, 0.4056, 0.4912, 0.4874, 0.6616, 0.5578, 0.8042, 0.5461, 0.4565, 0.4615, 0.3464, 0.5395, 0.8767, 0.4868, 0.8613, 0.4151, 0.3984, 0.4396, 0.03705, 0.5702, 0.06536, 0.6366, 0.6257, 0.4286, 0.5767, 0.4868, 0.9816, 0.414, 0.982, 0.3414, 0.5963, 0.4874, 0.4729, 0.4843, 0.462, 0.4076, 0.6067, 0.4075, 0.6257, 0.4286, 0.6708, 0.3286, 0.3984, 0.4396, 0.3708, 0.6286, 0.3257, 0.7286, 0.8214, 0.4874, 0.5214, 0.4874, 0.5123, 0.4075, 0.07084, 0.6286, 0.5767, 0.5963, 0.6628, 0.4728, 1.067, 0.4726, 0.9816, 0.5962, 0.6056, 0.4625, 0.4506, 0.4624, 0.3577, 0.6071, 0.551, 0.6075, 0.6371, 0.5702, 0.382, 0.6414, 0.3816, 0.714, 0.6654, 0.6366, 0.6497, 0.3828, 1.067, 0.3394, 0.6609, 0.4747, 0.5698, 0.4688, 0.458, 0.4416, 0.4205, 0.3602, 0.7212, 0.2511, 0.6185, 0.4429, 0.6217, 0.146, 0.3554, 0.4426, 0.4628, 0.4051, 0.4661, 0.6828, 0.7624, 0.4621, 0.4661, 0.3828, 0.7625, 0.4056, 0.7624, 0.1621, 0.4625, 0.4056, 0.1661, 0.3828, 0.173, 0.4747, 0.4728, 0.477, 0.4625, 0.4056, 0.173, 0.4747, 0.4624, 0.6281, 0.4726, 0.6979, 0.1779, 0.7467, 0.1671, 0.6394, 0.4205, 0.3602, 0.4201, 0.2515, 0.7212, 0.2511, 0.3886, 0.3696, 0.03343, 0.3999, 0.0421, 0.7621, 0.4506, 0.6788, 0.464, 0.3785, 0.7624, 0.3788, 0.7624, 0.6281, 0.4628, 0.4051, 0.7624, 0.4621, 0.7516, 0.09988, 0.4546, 0.1245, 0.372, 0.5136, 0.3609, 0.1747, 0.7623, 0.1467, 0.7311, 0.5516, 0.4127, 0.4726, 0.4458, 0.6785, 0.03488, 0.4245, 0.458, 0.4726, 0.7624, 0.6788, 0.464, 0.6785, 0.6185, 0.4229, 0.3554, 0.3131, 0.6886, 0.6696, 0.6334, 0.3999, 0.9886, 0.3696, 0.6554, 0.01311, 0.6349, 0.4245, 0.6573, 0.02272, 0.9217, 0.1331, 0.6217, 0.4331, 0.7127, 0.7726, 0.3349, 0.7245, 0.4429, 0.4229, 0.4515, 0.6696, 0.146, 0.4331, 0.3628, 0.477, 0.3671, 0.7497, 0.7667, 0.3979, 0.4709, 0.3535, 0.209, 0.5516, 0.1779, 0.1467, 0.5239, 0.6067, 0.4953, 0.6345, 0.4706, 0.7231, 0.5239, 1.593, 0.473, 0.4747, 0.774, 0.7497, 0.7728, 0.477, 0.3961, 0.4032, 0.5849, 0.6794, 0.3671, 0.1497, 0.432, 0.3532, 0.06713, 0.1497, 0.2849, 0.6794, 0.432, 0.3532, 0.4401, 0.05352, 0.06713, 0.1497, 0.5023, 0.5136, 0.7867, 0.7032, 0.774, 0.4497, 0.4727, 0.4583, 0.2334, 0.4244, 0.4674, 0.05324, 0.5334, 0.4244, 0.509, -0.04836, 0.7674, 0.05324, 0.4231, 0.3857, 0.3987, 0.1306, 0.7484, 0.4244, 0.5425, 0.6351, 0.06203, 0.6342, 0.05035, 0.7219, 0.5339, 0.7302, 0.3953, 0.6075, 0.362, 0.6342, 0.8425, 0.6351, 0.3577, 0.6071, 0.03173, 0.6076, -0.05747, 0.6351, 0.243, 0.6447, 0.5425, 0.6351, 0.6317, 0.6076, 0.09527, 0.6075, 0.4706, 0.4231, 0.4953, 0.3345, -0.07878, 0.3346, 0.002346, 0.4246, 0.5425, 0.6351, 0.5339, 0.7302, 0.843, 0.6447, 0.4953, 0.6345, 0.3277, 0.6067, -0.049, 0.6075, -0.07878, 0.6346, 0.5535, 0.6449, 0.5832, 0.5921, 0.8358, 0.5423, 1.308, 0.6948, 0.4953, 0.6345, 0.5239, 0.6067, 0.3277, 0.6067, 0.5535, 0.6449, 1.308, 0.6948, 0.462, 0.7218, 0.5535, 0.4625, 0.462, 0.4625, 0.4825, 0.5346, 0.5535, 0.5346, 0.5126, 0.4076, -0.138, 0.4218, 0.7079, 0.3948, 0.6067, 0.3978, 1.593, 0.3978, 0.5346, 0.3449, 0.4625, 0.6449, 0.5346, 0.6449, 0.4625, 0.5921, 0.4293, 0.3871, 0.4101, 0.5626, 0.2323, 0.4677, 0.3425, 0.4119, 0.4079, 0.4625, 0.3101, 0.6503, 0.2126, 0.462, 0.6101, 0.3503, 0.4796, 1.047, 0.4796, 0.5534, 0.3953, 0.6075, 0.4103, 0.4625, -0.1166, 0.4625, -0.09651, 0.6066, 0.4565, 0.6067, -0.1031, 1.593, -0.1088, 0.6067, 0.5832, 0.4908, 0.4834, 0.2437, 1.01, 0.2294, 0.3616, 0.5956, 0.03025, 0.5961, 0.3713, 0.473, 0.4841, 0.432, 0.9503, 0.4219, 0.962, 0.3342, 0.5, 0.3344, 0.6423, 0.5508, 0.3713, 0.5598, 0.2832, 0.4908, 0.4841, 0.432, 0.9529, 1.176, 0.9503, 0.4219, 0.5, 0.6344, 0.962, 0.6342, 0.9953, 0.6075, 0.5035, 0.6066, 0.3616, 0.5578, 0.4949, 0.6477, 0.6085, 0.6394, 0.5042, 0.5461, 0.4949, 0.6477, 0.6775, 0.7807, 0.7644, 0.7768, 0.6085, 0.6394, 0.5045, 0.4267, 0.4221, 0.3312, 0.3085, 0.3394, 0.4644, 0.4768, 0.4221, 0.6312, 0.3464, 0.5395, 0.2042, 0.5461, 0.3085, 0.6394, 0.5961, 0.5395, 0.5781, 0.6312, 0.5154, 0.6513, 0.5295, 0.544, 0.4753, 0.4715, 0.3423, 0.4733, 0.3437, 0.5295, 0.4611, 0.5154, 0.5781, 0.6312, 0.5601, 0.7267, 0.5154, 0.6513, 0.3616, 0.5956, 0.3713, 0.473, 0.5765, 0.4269, 0.4935, 0.4974, 0.6423, 0.5508, 0.7753, 0.6427, 0.6065, 0.6092, 0.5765, 0.3517, 0.3713, 0.2598, 0.6423, 0.2508, 0.3775, 0.4837, 0.1949, 0.5502, 0.1935, 0.4974, 0.3725, 0.4425, 0.5765, 0.4269, 0.6725, 0.4425, 0.4935, 0.4974, 0.3775, 0.4837, 0.6101, 0.3986, 0.6662, 0.4574, 0.4644, 0.5184, 0.5154, 0.3513, 0.5601, 0.4267, 0.5334, 0.5639, 0.5001, 0.5033, 0.6288, 0.5334, 0.4644, 0.5184, 0.6662, 0.4574, 0.6217, 0.5001, 0.5803, 0.469, 0.4753, 0.4715, 0.4611, 0.5154, 0.4038, 0.5116, 0.2803, 0.4207, 0.3217, 0.5033, 0.4576, 0.4381, 0.5803, 0.469, 0.7038, 0.4634, 0.6513, 0.4071, 0.4753, 0.6427, 0.5803, 0.7207, 0.4576, 0.6935, 0.3513, 0.4071, 0.2956, 0.3463, 0.1316, 0.3876, 0.1576, 0.4381, 0.4316, 0.4301, 0.5956, 0.5164, 0.5978, 0.5871, 0.3725, 0.4377, 0.4316, 0.3876, 0.2765, 0.4269, 0.4576, 0.4381, 0.6101, 0.3626, 0.3775, 0.1807, 0.3725, 0.1377, 0.5978, 0.2871, 0.6101, 0.3986, 0.8118, 0.321, 0.8593, 0.4089, 0.6662, 0.4574, 0.6217, 0.5033, 0.6288, 0.5639, 0.8012, 0.7464, 0.8048, 0.6654, 0.5012, 0.5002, 0.3662, 0.4574, 0.5593, 0.4089, 0.3513, 0.4071, 0.4038, 0.4634, 0.556, 0.4654, 0.5515, 0.3731, 0.556, 0.6173, 0.4038, 0.5116, 0.5048, 0.6654, 0.5515, 0.3731, 0.5027, 0.288, 0.2956, 0.3463, 0.3513, 0.4071, 0.5956, 0.5164, 0.8027, 0.6255, 0.8389, 0.7452, 0.5978, 0.5871, 0.5118, 0.5225, 0.3101, 0.3626, 0.2978, 0.2871, 0.5389, 0.4452, 0.5593, 0.4089, 0.5118, 0.321, 0.7231, 0.2329, 0.7236, 0.3536, 0.4236, 0.3536, 0.424, 0.4747, 0.3545, 0.4813, 0.2593, 0.4089, 0.5048, 0.3654, 0.5012, 0.4464, 0.6545, 0.5989, 0.6258, 0.4683, 0.3545, 0.4813, 0.2012, 0.5002, 0.2593, 0.4089, 0.5515, 0.3731, 0.556, 0.4654, 0.6961, 0.4867, 0.6987, 0.2222, 0.3961, 0.4032, 0.256, 0.3173, 0.3258, 0.4683, 0.4231, 0.3857, 0.2118, 0.2225, 0.2389, 0.1452, 0.3987, 0.1306, 0.5027, 0.588, 0.5515, 0.6731, 0.6987, 0.5222, 0.4617, 0.5157, 0.458, 0.6542, 0.5698, 0.6647, 0.5849, 0.3794, 0.4186, 0.3798, 0.4499, 0.1583, 0.2849, 0.07944, 0.2698, 0.3647, 0.3536, 0.376, 0.2329, 0.3857, 0.2515, 0.6567, 0.3602, 0.6531, 0.3602, 0.3531, 0.4431, 0.2157, 0.4747, 0.0662, 0.3536, 0.07596, 0.4199, 0.473, 0.8335, 0.4727, 0.8455, 0.5962, 0.6277, 0.5963, 0.5204, 0.5534, 0.4877, 0.3067, 0.9388, 0.3071, 0.4819, 0.6067, 0.8909, 0.607, 0.7449, 1.593, 0.5909, 0.607, 1.128, 0.6068, 0.7712, 1.593, 0.3511, 0.4328, 0.1525, 0.431, 0.1424, 1.171, 0.5547, 0.4171, -0.1124, 0.1076, 0.6721, 0.1838, 0.3562, 0.4618, 0.9278, 0.5307, 0.352, 0.7072, 0.3721, 0.4838, 0.7015, 0.6272, 0.8352, 0.9199, 0.5523, 0.5963, 0.5819, 0.4729, 0.8834, 0.5963, 0.4199, 0.473, 0.6277, 0.5963, 0.2834, 0.5963, 0.4819, 0.6074, 0.5455, 0.6956, 0.9346, 0.7756, 0.8909, 0.6923, 0.357, 0.4733, 0.1289, 0.5963, -0.264, 0.4728, 0.4834, 0.4625, 0.02776, 0.4625, 0.004731, 0.6075, 0.4762, 0.6074, 1.048, 0.6077, 1.001, 0.4625, 0.4168, 0.5375, 0.4168, -0.7375, -0.0003228, 0.5375, 0.4168, 0.4625, -0.03598, 0.4625, -0.0003228, 1.738, 0.4876, 0.4076, 0.8819, 0.6884, 0.4789, 0.4843, 0.5547, 0.4171, 0.7199, 0.564, 0.2819, 0.3884, 0.4912, 0.4874, -0.07191, 0.4605, 0.05931, 0.5373, 0.5281, 0.4605, 0.03458, 0.4756, 0.4289, 0.5231, 0.4877, 0.4075, 0.4789, 0.4843, 0.8523, 0.6743, 0.9388, 0.6318, 0.6423, 0.6071, 0.5519, 0.4624, 0.4015, 0.4625, 0.4481, 0.6077, 0.6067, 0.4075, 0.4624, 0.4076, 0.4729, 0.4843, 0.5963, 0.4843, 0.6067, 0.4075, 0.4729, 0.4843, 0.5594, 0.6256, 0.9593, 0.7022, 0.5323, 0.9705, 0.6346, 0.5962, 0.2335, 0.4727, 0.636, 0.4728, 0.3797, 0.4456, 0.3815, 0.7429, 0.646, 0.7423, 0.6427, 0.4452, 0.6366, 0.5216, 0.2323, 0.3705, 0.648, 0.4185, 0.4819, 0.6074, 0.09021, 0.4734, 0.3277, 0.6343, 0.6277, 0.6343, 0.8455, 0.6956, 0.7819, 0.6074, 0.5795, 0.3603, 0.4302, 0.4688, 0.2782, 0.4694, 0.2821, 0.2516, 0.4624, 0.4072, 0.4728, 0.476, 0.1673, 0.4185, 0.4728, 0.476, 0.1777, 0.5216, 0.1673, 0.4185, 0.542, 0.4416, 0.4302, 0.4688, 0.5795, 0.3603, 0.4624, 0.3801, 0.1627, 0.3256, 0.1694, 0.6705, 0.4623, 0.6199, 0.5821, 0.5516, 0.8799, 0.5515, 0.8795, 0.6603, 0.4727, 0.3982, 0.4623, 0.3199, 0.1694, 0.3705, 0.6147, 0.3577, 0.9652, 0.442, 0.9593, 0.7022, 0.5594, 0.6256, 0.5519, 0.3801, 0.9562, 0.4618, 0.5948, 0.1351, 0.4538, 0.4351, 0.4429, 0.1229, 0.1455, 0.1325, 0.1534, 0.3577, 0.4624, 0.3801, 0.4538, 0.1351, 0.1627, 0.3256, 0.5948, 0.4351, 0.9681, 0.5066, 0.946, 0.01257, 0.4542, 0.5066, 0.1551, 0.442, 0.4423, 0.01257, 0.3797, 0.4325, 0.6427, 0.3227, 0.3147, 0.6577, 0.4727, 0.3982, 0.1694, 0.3705, 0.1966, 0.6892, 0.4694, 0.7263, 0.6025, 0.4014, 0.6336, 0.1356, 0.2656, 0.1263, 0.4355, 0.3838, 0.6281, 0.514, 0.2602, 0.3892, 0.6366, 0.2216, 0.4777, 0.5216, 0.7728, 0.476, 0.7722, 0.7356, 0.5014, 0.514, 0.4777, 0.2216, 0.7722, 0.4356, 0.4143, 0.4, 0.576, 0.3662, 0.6455, 0.2989, 0.4355, 0.0838, 0.4966, 0.3892, 0.5145, 0.6346, 0.7694, 0.4263, 0.4669, 0.4319, 0.4694, 0.1263, 0.2145, 0.3346, 0.4722, 0.4356, 0.4866, 0.7014, 0.2014, 0.514, 0.5652, 0.4319, 0.5508, 0.7173, 0.7355, 0.3838, 0.4143, 0.4, 0.4355, 0.0838, 0.2508, 0.4173, 0.65, 0.6371, 0.7666, 0.7321, 1.248, 0.7243, 1.238, 0.6342, 0.4669, 0.4319, 0.2343, 0.7471, 0.472, 0.7173, 0.4669, 0.4319, 0.2145, 0.3346, 0.2343, 0.7471, 0.4762, 0.6074, 0.5047, 1.565, 0.5047, 0.6345, 0.5311, 0.4305, 0.5047, 0.3345, 0.5047, 1.265, 0.6047, 0.6075, 0.06828, 0.6076, 0.04999, 0.6371, 0.4481, 0.6077, -0.1238, 0.6074, -0.09532, 0.6345, 0.4788, 0.6346, 0.3683, 0.6076, 0.04231, 0.6071, 0.35, 0.6371, 0.6423, 0.6071, 0.4788, 0.6346, 0.95, 0.6371, 0.3511, 0.4328, 0.65, 0.3371, 0.1788, 0.3346, 0.3511, 0.4328, 0.7666, 0.4321, 0.65, 0.3371, 0.5311, 0.4305, 1.052, 0.431, 1.079, 0.3346, 0.5047, 0.3345, 0.564, 0.4985, 1.017, 0.5921, 1.063, 0.6667, 0.2921, 0.6948, 0.4876, 0.4076, 0.2921, 0.3948, 1.063, 0.3667, 0.4877, 0.6067, 0.5204, 0.8534, 0.3899, 1.55, 0.3899, 0.6503, 0.5375, 0.5626, -0.7375, 0.5626, 0.5375, 0.6948, 0.4762, 0.6074, 0.5175, 0.5346, 0.4465, 0.5346, 0.4625, 0.5921, 0.5346, 0.6449, 0.4625, 0.6667, 0.4876, 0.4624, 0.4877, 0.6067, 0.2921, 0.4625, 0.4877, 0.6067, 0.3899, 0.6503, 0.2921, 0.4625, 0.638, 0.6342, 0.6481, 0.7243, 1.084, 0.732, 1.1, 0.6344, 0.5204, 0.5534, 0.5204, 1.047, 0.3899, 1.25, 0.5921, 0.3948, 0.5899, 0.2626, 0.5889, 0.09113, 0.3527, 0.4103, 0.2921, 0.6948, 0.2889, 0.3911, 0.3527, 0.4103, 0.4572, 0.4629, 0.2921, 0.6948, 0.5889, 0.4625, 0.4003, 0.4625, 0.5399, 1.738, 0.5889, 0.3911, 0.5899, 0.5626, 0.3889, 0.5495, 0.6302, 0.5961, 0.6258, 0.4735, 0.9713, 0.473, 0.357, 0.4733, 0.3563, 0.5295, 0.1289, 0.5963, 0.5035, 0.6066, 0.4834, 0.4625, 0.004731, 0.6075, 0.5832, 0.4908, 0.6713, 0.5598, 0.05698, 0.5514, 0.352, 0.4072, 1.483, 0.4908, 0.957, 0.5514, 0.5281, 0.4605, 0.4289, 0.5231, 0.6593, 0.5373, 0.6273, 0.5732, 1.084, -0.168, 0.6481, -0.1757, 0.5, 0.6344, 0.5035, 0.6066, 0.004731, 0.6075, 0.03798, 0.6342, 0.6302, 0.5595, 0.3593, 0.5373, 0.3915, 0.6394, 0.5051, 0.6477, 0.4955, 0.4267, 0.5356, 0.4768, 0.6915, 0.3394, 0.5779, 0.3312, 0.3593, 0.5373, 0.2779, 0.6312, 0.3915, 0.6394, 0.5356, 0.4768, 0.6225, 0.4807, 0.8051, 0.3477, 0.6915, 0.3394, 0.5966, 0.5373, 0.5295, 0.544, 0.5154, 0.6513, 0.5781, 0.6312, 0.3563, 0.5295, 0.357, 0.4733, 0.2247, 0.4715, 0.2389, 0.5154, 0.6377, 0.6367, 0.657, 0.5514, 0.9258, 0.5577, 0.7235, 0.6517, 0.5154, 0.3513, 0.5601, 0.4267, 0.5781, 0.3312, 0.5065, 0.4974, 0.6258, 0.4735, 0.6302, 0.5961, 0.5051, 0.5502, 0.6225, 0.4837, 0.6274, 0.4424, 0.8065, 0.4974, 0.8051, 0.5502, 0.6338, 0.4574, 0.6899, 0.3986, 0.9225, 0.4837, 0.8356, 0.5184, 0.4955, 0.4267, 0.3712, 0.5639, 0.5356, 0.4768, 0.6338, 0.4574, 0.8356, 0.5184, 0.6712, 0.5334, 0.5334, 0.5639, 0.5601, 0.4267, 0.5154, 0.3513, 0.5, 0.5033, 0.3783, 0.5001, 0.5389, 0.5154, 0.5247, 0.4715, 0.4197, 0.469, 0.4197, 0.4207, 0.5247, 0.3427, 0.6377, 0.3367, 0.494, 0.4254, 0.494, 0.4254, 0.6377, 0.3367, 0.7235, 0.3517, 0.5684, 0.4301, 0.5684, 0.3876, 0.4044, 0.3463, 0.3487, 0.4071, 0.494, 0.4283, 0.494, 0.4283, 0.3487, 0.4071, 0.2962, 0.4634, 0.4197, 0.469, 0.3899, 0.3626, 0.4022, 0.2871, 0.6274, 0.1377, 0.6225, 0.1807, 0.4022, 0.5871, 0.4044, 0.5164, 0.5684, 0.4301, 0.6274, 0.4377, 0.4407, 0.4089, 0.4882, 0.321, 0.6899, 0.3986, 0.6338, 0.4574, 0.3712, 0.5334, 0.1987, 0.5002, 0.3338, 0.4574, 0.4407, 0.4089, 0.6338, 0.4574, 0.4987, 0.5002, 0.4987, 0.4464, 0.6712, 0.2639, 0.6783, 0.2033, 0.4952, 0.3654, 0.4044, 0.6463, 0.1973, 0.588, 0.1485, 0.6731, 0.3487, 0.7071, 0.6487, 0.4071, 0.4485, 0.3731, 0.444, 0.4654, 0.5962, 0.4634, 0.4882, 0.5225, 0.4611, 0.4452, 0.7022, 0.2871, 0.6899, 0.3626, 0.4611, 0.4452, 0.4973, 0.3255, 0.7044, 0.2164, 0.7022, 0.2871, 0.6455, 0.4813, 0.576, 0.4747, 0.5764, 0.3536, 0.7407, 0.4089, 0.4407, 0.4089, 0.4987, 0.5002, 0.3455, 0.4813, 0.4407, 0.4089, 0.2764, 0.3536, 0.2768, 0.2325, 0.4882, 0.321, 0.6455, 0.5989, 0.7987, 0.4464, 0.7952, 0.3654, 0.6742, 0.4683, 0.6022, 0.5221, 0.6025, 0.7866, 0.7485, 0.6731, 0.7973, 0.588, 0.6025, 0.4014, 0.6455, 0.5989, 0.6742, 0.4683, 0.5768, 0.3857, 0.6022, 0.127, 0.7611, 0.1452, 0.7882, 0.2225, 0.4302, 0.3647, 0.542, 0.3542, 0.5383, 0.2157, 0.4143, 0.1, 0.6022, 0.427, 0.7973, 0.3255, 0.7611, 0.4452, 0.5508, 0.4173, 0.5782, 0.6787, 0.7143, 0.4, 0.4302, 0.3647, 0.4143, 0.1, 0.2782, 0.3787, 0.4416, 0.3542, 0.3603, 0.3531, 0.3536, 0.07597, 0.4431, 0.2157, 0.5508, 0.4471, 0.8768, 0.3857, 0.8799, 0.6567, 0.5799, 0.3567, 0.2821, 0.3869, 0.2508, 0.1471, 0.3536, 0.376, 0.4747, 0.3662, 0.4431, 0.5157, 0.5339, 0.4302, 0.532, 1.172, 0.9498, 1.167, 0.8405, 0.5814, 0.382, 0.6067, 0.6371, 0.6067, 0.5451, 1.593, 0.4802, 0.4289, 0.2405, 0.5814, 0.3498, 1.167, 0.4802, 0.4289, 0.243, 0.3447, 0.2405, 0.5814, 0.642, 0.5375, 0.6425, -0.7375, 0.5323, -0.7375, 0.5428, 0.5375, 0.5339, 0.4302, 0.05035, 0.4219, 0.05292, 1.176, 0.532, 1.172, 0.4364, 0.5375, 0.5428, 0.5375, 0.5323, -0.7375, 0.6273, 0.5732, 1.103, 0.5678, 1.084, -0.168, 0.4796, 0.4467, 0.5123, 0.6933, 0.07106, 0.6929, 0.3544, 0.3933, 0.03705, -0.5933, 0.3984, -0.5933, 0.5451, 0.3932, 0.1243, 0.3931, 0.382, -0.5933, 0.4565, 0.6067, 0.8613, 0.6067, 0.5091, 1.593, 0.4243, 0.3931, -0.09085, 0.3933, 0.2613, -0.5933, 0.5987, 0.627, 0.4642, 0.9275, 1.713, 0.4087, 1.057, 0.4258, 0.5832, 0.4625, 0.5832, 1.738, 0.8358, 0.4625, 0.3807, 0.53, -0.07897, 0.5437, 0.9498, 0.7123, 0.6425, 0.4618, 0.08069, 0.53, 0.6498, 0.7123, 0.556, 0.5271, 0.1666, 0.5273, 0.1546, 0.4036, 0.372, 0.4037, 0.5211, 0.4037, 0.1296, 0.5271, 0.133, 0.4038, 0.5211, 0.4037, 0.5211, 0.5274, 0.1296, 0.5271, 0.433, 0.4038, 0.4296, 0.5271, 0.1163, 0.4037, 0.4296, 0.5271, -0.04404, 0.5271, 0.1163, 0.4037, 0.556, 0.5271, 0.372, 0.4037, 0.7163, 0.4037, 0.364, 0.5271, -0.2577, 0.5267, -0.2536, 0.4039, 0.3654, 0.4038, 0.3582, 0.3927, 0.3807, 0.5375, 0.9425, 0.5375, 0.8614, 0.3923, 0.5614, 0.3923, 0.6425, 0.5375, 1.05, 0.5376, 0.9577, 0.3929, 0.4568, 0.5375, 0.3276, 0.3932, -0.049, 0.3925, -0.001266, 0.5375, 0.5123, 0.4075, 0.5211, 0.4843, 0.133, 0.6819, 0.07106, 0.627, 0.4825, 0.4654, 0.3276, 0.3932, 0.4568, 0.5375, 0.4825, 0.4654, 0.5239, 0.3933, 0.3276, 0.3932, 0.5832, 0.5375, 1.036, 0.5375, 0.8358, -0.7375, 0.5132, 0.4087, 0.1296, 0.6829, 0.5211, 0.4843, 0.5132, 0.4087, -0.344, 0.8721, 0.1296, 0.6829, 0.4642, 0.6275, 0.4666, 0.6982, 0.856, 0.5721, 0.4168, 0.4908, 0.6744, 0.5578, 0.9423, 0.5508, 0.4969, 0.4874, 1.109, 0.4586, 0.6729, 0.5584, 0.5091, 0.4586, 0.3464, 0.5395, 0.07288, 0.5584, 0.5091, 0.4586, 0.9654, 0.4756, 0.3464, 0.5395, 0.4243, 0.3901, 0.8451, 0.2993, 0.7546, 0.3956, 0.4546, 0.3956, 0.06541, 0.4756, 0.1243, 0.3901, 0.3577, 0.3929, 0.4503, 0.5376, 0.5987, 0.5375, 0.551, 0.3925, 0.3933, 0.4075, 0.5384, 0.4087, 0.5274, 0.4843, 0.4037, 0.4843, 0.3933, 0.4075, 0.5274, 0.4843, 0.634, 0.504, 0.6501, 0.9857, 1.051, 0.7163, 0.4677, 0.3761, 0.4512, 0.1163, 0.05008, 0.3857, 0.3654, 0.4038, 0.7666, 0.5273, 0.364, 0.5271, 0.4205, 0.6397, 0.5698, 0.5312, 0.7218, 0.5306, 0.7179, 0.7483, 0.3501, 0.3857, 0.3631, 0.5105, 0.7677, 0.3761, 0.5451, 0.5993, 0.9544, 0.4569, 0.672, 0.6344, 0.3573, 0.5545, 0.6203, 0.554, 0.354, 0.2578, 0.5375, 0.4618, 0.5374, 0.7123, 0.8338, 0.6857, 0.5271, 0.476, 0.8235, 0.5105, 0.5374, 0.4123, 0.458, 0.5584, 0.5698, 0.5312, 0.4205, 0.6397, 0.5291, 0.6468, 0.802, 0.713, 0.784, 0.9535, 0.531, 0.9354, 0.4179, 0.4483, 0.1201, 0.4482, 0.1205, 0.3397, 0.5376, 0.6275, 0.5376, 0.3789, 0.8357, 0.4163, 0.5357, 0.4163, 0.5295, 0.6761, 0.2376, 0.6275, 0.4503, 0.3789, 0.04252, 0.4618, 0.03185, 0.2067, 0.6318, 0.5067, 0.9854, 0.3561, 1.05, 0.6789, 0.4512, 0.4163, 0.403, 0.1253, 0.03397, 0.204, 0.3854, 0.3561, 0.03185, 0.5067, 0.05401, 0.01256, 0.6185, 0.4228, 0.6854, 0.6561, 0.354, 0.3126, 0.5458, 0.5067, 0.8425, 0.504, 0.5578, 0.01256, 0.403, 0.4253, 0.3203, 0.1324, 0.03397, 0.504, 0.6203, 0.4324, 0.3573, 0.3227, 0.334, 0.804, 0.5568, 0.4228, 0.854, 0.4324, 0.8438, 0.7253, 0.441, 0.6468, 0.4312, 0.9354, 0.06401, 0.476, 0.4386, 0.413, 0.4677, 0.07611, 0.07212, 0.5167, 0.5235, 0.5105, 0.2271, 0.476, 0.2278, 0.7356, 0.4981, 0.5167, 0.5235, 0.2105, 0.2278, 0.4356, 0.528, 0.4156, 0.531, 0.03544, 0.784, 0.05347, 0.7659, 0.4494, 0.3978, 0.427, 0.7322, 0.3535, 0.3721, 0.2167, 0.5278, 0.4356, 0.5134, 0.7014, 0.7981, 0.5167, 0.4312, 0.6354, 0.4492, 1.016, 0.2849, 0.9794, 0.424, 0.3662, 0.3545, 0.2989, 0.5849, 0.3794, 0.362, 0.3658, 0.3582, 0.3927, 0.8614, 0.3923, 0.95, 0.3629, 0.4685, 0.568, 0.4949, 0.6653, 0.5239, 0.6933, 0.35, 0.3629, 0.232, 0.2719, -0.2471, 0.2764, -0.238, 0.3658, 0.5362, 0.3662, 0.9276, 0.3932, 1.124, 0.3933, 1.095, 0.3653, 0.5614, 0.3923, 0.9577, 0.3929, 0.65, 0.3629, 0.3577, 0.3929, 0.5362, 0.3662, 0.05001, 0.3629, 0.6498, 0.567, 0.35, 0.6629, 0.8362, 0.6662, 0.6498, 0.567, 0.232, 0.5719, 0.35, 0.6629, 0.4364, 0.4984, -0.01682, 0.5921, -0.04647, 0.6449, 0.5132, 0.7087, 0.4825, 0.4654, 0.4568, 0.5375, 0.5535, 0.5375, 0.5535, 0.4654, 0.5239, 0.3933, 0.4825, 0.4654, 0.5535, 0.4654, 0.4079, 0.5375, 0.2132, 0.5384, 0.2123, 0.3933, 0.3101, 0.4075, 0.5375, 0.5921, 0.4654, 0.6449, 0.5375, 0.6449, 0.5123, 0.3933, 0.4796, 0.1467, 0.6101, -0.5497, 0.6101, 0.4075, 0.362, 0.3658, 0.3529, 0.2764, -0.09675, 0.2678, -0.1, 0.3656, 0.4079, 0.4625, 0.3101, 1.608, 0.3101, 0.6503, 0.5132, 0.4087, 0.7079, 0.3948, 0.4364, 0.1984, 0.4364, 0.4984, 0.7101, 0.5626, 0.5428, 0.4629, 0.4111, 0.5375, 0.5997, 0.5375, 0.4293, -0.7375, 0.6111, 0.5495, 0.2428, 0.4629, 0.4101, 0.5626, 0.3729, 0.4046, 0.3744, 0.527, 0.02874, 0.5269, 0.4039, 0.5395, 0.5267, 0.5508, 0.4705, 0.544, 0.3582, 0.3927, -0.1122, 0.3932, -0.07897, 0.5375, 0.6498, 0.4123, -0.4832, 0.4908, 0.04228, 0.5508, 0.4841, 0.432, 0.5032, 1.168, 0.9529, 1.176, 0.5, 0.3656, 0.4878, 0.3932, 0.9582, 0.3927, 0.962, 0.3658, 0.3729, 0.5584, 0.6464, 0.5395, 0.7221, 0.6312, 0.6085, 0.6394, 0.3729, 0.5584, 0.6085, 0.6394, 0.4949, 0.6477, 0.5045, 0.4267, 0.4644, 0.4768, 0.3085, 0.3394, 0.4221, 0.3312, 0.4644, 0.4768, 0.3775, 0.4807, 0.1949, 0.3477, 0.3085, 0.3394, 0.4039, 0.5395, 0.4705, 0.544, 0.4846, 0.6513, 0.4219, 0.6312, 0.6437, 0.4705, 0.6423, 0.5267, 0.7753, 0.5285, 0.7611, 0.4846, 0.3623, 0.6367, 0.3423, 0.5508, 0.07439, 0.5578, 0.2765, 0.6517, 0.4846, 0.3513, 0.4399, 0.4267, 0.4219, 0.3312, 0.4935, 0.5026, 0.3744, 0.527, 0.3729, 0.4046, 0.4949, 0.4498, 0.3775, 0.5163, 0.3726, 0.5576, 0.1935, 0.5026, 0.1949, 0.4498, 0.3662, 0.5426, 0.3101, 0.6014, 0.07751, 0.5163, 0.1644, 0.4816, 0.5045, 0.4267, 0.6288, 0.5639, 0.4644, 0.4768, 0.3662, 0.5426, 0.1644, 0.4816, 0.3288, 0.4666, 0.4666, 0.5639, 0.4399, 0.4267, 0.4846, 0.3513, 0.4999, 0.5033, 0.6217, 0.5, 0.4611, 0.4846, 0.4753, 0.5285, 0.5803, 0.5311, 0.5803, 0.4207, 0.4753, 0.3427, 0.3623, 0.3367, 0.506, 0.4254, 0.506, 0.4254, 0.3623, 0.3367, 0.2765, 0.3517, 0.4316, 0.4301, 0.4316, 0.6124, 0.5956, 0.6537, 0.6513, 0.593, 0.506, 0.5717, 0.506, 0.5717, 0.6513, 0.593, 0.7038, 0.5366, 0.5803, 0.5311, 0.6101, 0.3626, 0.5981, 0.2871, 0.3726, 0.1377, 0.3775, 0.1807, 0.5981, 0.5871, 0.5956, 0.5164, 0.4316, 0.4301, 0.3726, 0.4377, 0.5593, 0.5911, 0.5118, 0.679, 0.3101, 0.6014, 0.3662, 0.5426, 0.6288, 0.4666, 0.8013, 0.4998, 0.6662, 0.5426, 0.5593, 0.5911, 0.3662, 0.5426, 0.5013, 0.4998, 0.5013, 0.4464, 0.3288, 0.2639, 0.3217, 0.2033, 0.5048, 0.3654, 0.5956, 0.3537, 0.8027, 0.412, 0.8515, 0.3269, 0.6513, 0.293, 0.3513, 0.593, 0.5515, 0.6269, 0.556, 0.5346, 0.4038, 0.5366, 0.5118, 0.5225, 0.5389, 0.4452, 0.2981, 0.2871, 0.3101, 0.3626, 0.5389, 0.4452, 0.5027, 0.3255, 0.2956, 0.2164, 0.2981, 0.2871, 0.3545, 0.5187, 0.424, 0.5253, 0.4236, 0.6464, 0.2593, 0.5911, 0.5593, 0.5911, 0.5013, 0.4998, 0.6545, 0.5187, 0.5593, 0.5911, 0.7236, 0.6464, 0.7231, 0.7671, 0.5118, 0.679, 0.3545, 0.5989, 0.2013, 0.4464, 0.2048, 0.3654, 0.3258, 0.4683, 0.3978, 0.4779, 0.3975, 0.2134, 0.2515, 0.3269, 0.2027, 0.412, 0.3975, 0.4014, 0.3545, 0.5989, 0.3258, 0.4683, 0.4231, 0.3857, 0.3978, 0.127, 0.2389, 0.1452, 0.2118, 0.2225, 0.5698, 0.3647, 0.458, 0.3542, 0.4617, 0.2157, 0.5849, 0.07944, 0.3978, 0.427, 0.2027, 0.3255, 0.2389, 0.4452, 0.4492, 0.4156, 0.4218, 0.6787, 0.2849, 0.3794, 0.5698, 0.3647, 0.5849, 0.07944, 0.7218, 0.3787, 0.5584, 0.3542, 0.6397, 0.3531, 0.6464, 0.07597, 0.5569, 0.2157, 0.4201, 0.3567, 0.7179, 0.3869, 0.7491, 0.1494, 0.6464, 0.376, 0.5253, 0.3662, 0.5569, 0.5157, 0.6397, 0.3531, 0.7482, 0.3567, 0.7671, 0.0857, 0.6464, 0.07597, 0.6388, 0.6071, 0.6204, 1.593, 0.1877, 1.593, 0.2204, 1.347, 0.4525, 0.431, -0.06887, 0.4305, -0.06971, 1.173, 0.4424, 1.171, 0.3902, 0.6067, 0.7438, 1.593, 0.3017, 1.593, 0.4438, 0.3933, 0.4819, -0.5933, 0.7449, 0.3933, 0.5909, 0.607, 0.7712, 1.593, 0.4449, 1.593, 0.4666, 0.4321, 0.3516, 1.17, 0.7407, 0.964, 0.574, 0.4037, 0.5534, 0.5271, 0.1789, 0.5271, 0.1789, 0.4037, 0.4869, 0.4081, 1.271, 0.4835, 0.5997, 0.208, 0.6327, 0.3929, 0.1392, 0.3924, 0.05746, 0.5375, 0.6339, 0.5375, 0.3859, 0.4037, 0.4002, 0.5271, -0.02595, 0.4037, 0.4002, 0.5271, -0.04657, 0.5271, -0.02595, 0.4037, 0.5333, 0.5272, 0.1002, 0.5271, 0.5044, 0.4035, 0.4228, 0.4037, 0.9536, 0.4039, 0.9577, 0.5267, 0.3577, 0.5267, -0.2645, 0.5271, -0.1772, 0.4037, 0.3536, 0.5395, 0.237, 0.461, 0.7969, 0.4874, 0.4966, 0.5456, 0.3575, 0.5375, 0.4392, 0.3924, 0.0423, 0.3929, 0.4757, 0.3919, 0.6713, 0.5375, 0.9779, 0.5375, 0.4789, 0.4843, 0.8534, 0.6751, 0.4869, 0.4081, 0.5534, 0.3751, 1.0, 0.5564, 0.1869, 0.1081, 0.5353, 0.6239, -0.7131, 0.1081, 0.1002, 0.5564, 0.65, 0.414, 0.6355, 0.4775, 1.258, 0.5508, 0.3577, 0.5508, 0.7168, 0.4908, -0.25, 0.414, 0.4712, 0.4195, 0.4228, 0.4867, -0.09559, 0.3884, 0.1449, 0.3661, 0.3536, 0.5395, -0.1772, 0.4867, -0.1288, 0.4195, 0.3859, 0.5508, -0.02595, 0.3847, 0.02037, 0.3246, 0.3017, 0.4397, 0.574, 0.3847, 0.1789, 0.1843, 0.1877, 0.1075, 0.6204, 0.3246, 0.4273, 0.5307, 0.542, 0.5584, 0.5795, 0.6397, 0.2821, 0.7484, 0.4037, 0.4843, 0.5271, 0.4843, 0.3933, 0.4075, 0.5271, 0.4843, 0.5386, 0.4081, 0.3933, 0.4075, 0.5496, 0.5375, 0.6423, 0.3929, 0.4481, 0.3923, 0.3779, 0.5375, 0.5496, 0.5375, 0.4481, 0.3923, 0.3859, 0.5508, 0.7438, 0.5981, 0.8044, 0.6884, 0.3815, 0.5571, 0.3797, 0.8542, 0.646, 0.5581, 0.5366, 0.4395, 0.5338, 0.6867, 0.2375, 0.4618, 0.5338, 0.3867, 0.2369, 0.414, 0.2375, 0.1618, 0.3575, 0.4395, 0.3651, 0.1258, 0.01431, 0.05938, -0.03981, 0.3247, 0.5795, 0.6397, 0.5799, 0.7483, 0.2821, 0.7484, 0.5821, 0.4484, 0.5782, 0.2306, 0.7273, 0.2307, 0.5377, 0.6239, 0.5272, 0.6966, 0.8311, 0.6663, 0.5373, 0.6247, 0.2375, 0.6797, 0.2377, 0.9239, 0.5448, 0.4258, 0.5366, 0.7395, 0.2461, 0.4975, 0.5462, 0.3594, 0.2485, 0.3607, 0.2375, 0.6797, 0.5373, 0.6247, 0.5542, 0.4325, 0.2571, 0.4229, 0.2485, 0.6607, 0.5462, 0.6594, 0.646, 0.6126, 0.6679, 1.098, 0.3135, 0.9607, 0.5544, 0.6227, 0.5448, 1.026, 0.2581, 0.6126, 0.3651, 0.4258, 0.3427, 0.02272, 0.07969, 0.1325, 0.3797, 0.4325, 0.3143, 0.6594, 0.6651, 0.7258, 0.5658, 0.438, 0.9013, 0.4306, 0.929, 0.2008, 0.5669, 0.2098, 0.6355, 0.4775, 0.6333, 0.7402, 0.2607, 0.6664, 0.5607, 0.3664, 0.5333, 0.09657, 0.9355, 0.1775, 0.4948, 0.5098, 0.5311, 0.06627, 0.2291, 0.3664, 0.5318, 0.3663, 0.5669, 0.8098, 0.9369, 0.5104, 0.5277, 0.4402, 0.5271, 0.1775, 0.8235, 0.2104, 0.6333, 0.4402, 0.6039, 0.7032, 0.2685, 0.6075, 0.6039, 0.4032, 0.4208, 0.6771, 0.2685, 0.3075, 0.5313, 0.6075, 0.7948, 0.5098, 0.5291, 0.3664, 0.5313, 0.6075, 0.7798, 0.738, 0.7948, 0.5098, 0.4392, 0.3924, 0.9327, 0.3929, 0.938, 0.3658, 0.4575, 0.3649, 0.4997, 0.5008, 0.2133, 0.7032, 0.2277, 0.4402, 0.5769, 0.3857, 0.6013, 0.1306, 0.2509, 0.45, 0.638, 0.3658, 0.6327, 0.3929, 1.088, 0.3932, 0.4575, 0.3649, 0.938, 0.3658, 0.9273, 0.2732, 0.3516, 0.2704, 0.6423, 0.3929, 1.039, 0.3924, 1.057, 0.3649, 0.7571, 0.3554, 0.5303, 0.5732, 0.5047, 0.6655, 1.079, 0.6654, 1.042, 0.5715, 0.4575, 0.3649, 0.3516, 0.2704, 0.1571, 0.3554, 0.5047, 0.3655, 0.4757, 0.3919, 1.048, 0.3923, 1.079, 0.3654, 0.5399, 0.5375, 0.667, 0.5375, 0.6527, -0.7375, 0.5889, -0.7375, 0.5375, 0.3667, 0.4654, 0.3449, 0.5375, 0.2921, 0.4629, 0.5375, 0.5175, 0.4654, 0.4465, 0.4654, 0.4003, 0.3739, 0.3889, 0.5495, 0.5899, 0.5626, 0.5399, 0.384, 0.5899, 0.5626, 0.5921, 0.6948, 0.8997, 0.508, 0.4869, 0.4081, 0.5997, 0.208, 0.2921, 0.3948, 0.4572, 0.4629, 0.2399, 0.384, 0.2899, 0.5626, 0.5032, 0.5678, 0.0273, 0.5732, 0.03798, 0.6658, 0.5, 0.6656, 0.4168, 0.4908, 0.521, 0.2437, 0.03389, 0.2312, 0.6339, 0.5375, 1.121, 0.5375, 1.088, 0.3932, 0.3577, 0.5508, 0.6287, 0.5598, 0.7168, 0.4908, 0.6383, 0.5578, 0.4966, 0.5456, 0.7969, 0.4874, 0.4969, 0.4874, 0.6729, 0.5584, 0.3383, 0.5578, 0.4407, 0.364, 0.6273, 0.5732, 0.6481, -0.1757, 0.6383, 0.5578, 0.5051, 0.6477, 0.3915, 0.6394, 0.4966, 0.5456, 0.5051, 0.6477, 0.3225, 0.7807, 0.2356, 0.7768, 0.3915, 0.6394, 0.4955, 0.4267, 0.5779, 0.3312, 0.6915, 0.3394, 0.5356, 0.4768, 0.5779, 0.6312, 0.6536, 0.5395, 0.7966, 0.5456, 0.6915, 0.6394, 0.4039, 0.5395, 0.4219, 0.6312, 0.4846, 0.6513, 0.4705, 0.544, 0.5247, 0.5285, 0.6577, 0.5267, 0.6563, 0.4705, 0.5389, 0.4846, 0.4219, 0.6312, 0.4399, 0.7267, 0.4846, 0.6513, 0.6383, 0.4041, 0.6287, 0.5269, 0.4235, 0.5731, 0.5065, 0.5026, 0.3577, 0.5508, 0.2247, 0.6427, 0.3935, 0.6092, 0.4235, 0.3517, 0.6287, 0.2598, 0.3577, 0.2508, 0.6225, 0.5163, 0.8051, 0.4498, 0.8065, 0.5026, 0.6274, 0.5576, 0.4235, 0.5731, 0.3274, 0.5576, 0.5065, 0.5026, 0.6225, 0.5163, 0.3899, 0.6014, 0.3338, 0.5426, 0.5356, 0.4816, 0.4846, 0.3513, 0.4399, 0.4267, 0.4666, 0.5639, 0.4999, 0.5033, 0.3712, 0.4666, 0.5356, 0.4816, 0.3338, 0.5426, 0.3783, 0.4999, 0.4197, 0.5311, 0.5247, 0.5285, 0.5389, 0.4846, 0.5962, 0.5116, 0.7197, 0.4207, 0.6783, 0.5033, 0.5424, 0.5619, 0.4197, 0.5311, 0.2962, 0.5366, 0.3487, 0.5929, 0.5247, 0.6427, 0.4197, 0.7207, 0.5424, 0.6935, 0.6487, 0.5929, 0.7044, 0.6537, 0.8684, 0.6124, 0.8424, 0.5619, 0.5684, 0.4301, 0.4044, 0.5164, 0.4021, 0.5871, 0.6274, 0.4377, 0.5684, 0.6124, 0.7235, 0.5731, 0.5424, 0.5619, 0.3899, 0.3626, 0.6225, 0.1807, 0.6274, 0.1377, 0.4021, 0.2871, 0.3899, 0.6014, 0.1882, 0.679, 0.1407, 0.591, 0.3338, 0.5426, 0.3783, 0.5033, 0.3712, 0.5639, 0.1987, 0.7464, 0.1952, 0.6654, 0.4987, 0.4998, 0.6338, 0.5426, 0.4407, 0.591, 0.6487, 0.5929, 0.5962, 0.5366, 0.444, 0.5346, 0.4485, 0.6269, 0.444, 0.6173, 0.5962, 0.5116, 0.4952, 0.6654, 0.4485, 0.6269, 0.4973, 0.712, 0.7044, 0.6537, 0.6487, 0.5929, 0.4044, 0.5164, 0.1973, 0.6255, 0.1611, 0.7452, 0.4021, 0.5871, 0.4882, 0.5226, 0.6899, 0.3626, 0.7021, 0.2871, 0.4611, 0.4452, 0.4407, 0.591, 0.4882, 0.679, 0.2769, 0.7671, 0.2764, 0.6464, 0.5764, 0.6464, 0.576, 0.5253, 0.6455, 0.5187, 0.7407, 0.591, 0.4952, 0.3654, 0.4987, 0.4464, 0.3455, 0.5989, 0.3742, 0.4683, 0.6455, 0.5187, 0.7987, 0.4998, 0.7407, 0.591, 0.4485, 0.6269, 0.444, 0.5346, 0.3039, 0.5133, 0.3013, 0.7778, 0.6039, 0.4032, 0.744, 0.3173, 0.6742, 0.4683, 0.5769, 0.3857, 0.7882, 0.2226, 0.7611, 0.1452, 0.6013, 0.1306, 0.4973, 0.412, 0.4485, 0.3269, 0.3013, 0.4778, 0.576, 0.3662, 0.5383, 0.5157, 0.4273, 0.6649, 0.4208, 0.3771, 0.5782, 0.3787, 0.5508, 0.1156, 0.7208, 0.0771, 0.7273, 0.3649, 0.5821, 0.3869, 0.8799, 0.3567, 0.8769, 0.0857, 0.5509, 0.15, 0.4484, 0.3869, 0.4656, 0.15, 0.2306, 0.3787, 0.4671, 0.3857, 0.4483, 0.6567, 0.3397, 0.6531, 0.3464, 0.376, 0.5584, 0.3542, 0.5569, 0.2157, 0.6464, 0.07597, 0.6397, 0.3531, 0.5569, 0.5157, 0.5253, 0.3662, 0.6464, 0.376, 0.4565, 0.6067, 0.5091, 1.593, -0.1031, 1.593, 0.5375, 0.5921, -0.7375, 0.5921, 0.3933, 0.6978, 0.4111, 0.5375, 0.3425, -0.7375, 0.342, 0.5375, 0.4969, 0.3934, -0.06301, 0.3933, 0.4912, -0.5933, 0.5257, 0.5773, 0.7571, 0.6554, 0.9516, 0.5704, 0.6074, 0.3976, 1.738, 0.2921, 1.592, 0.3968, 0.4572, 0.5375, 0.4572, -0.7375, 0.367, 0.5375, 0.3711, 0.3929, 0.3708, -0.5931, 0.8123, -0.5933, 0.7796, -0.3466, 0.4796, 0.5534, 0.4796, 1.047, 0.07106, 1.293, 0.4648, 0.6281, 1.062, 0.1218, 1.713, 0.1076, 0.6421, 0.4621, 0.6463, 0.7056, 0.1103, 0.5294, 0.6463, 0.4056, -0.3168, 0.4908, 0.1103, 0.2294, 0.6056, 0.6244, 1.062, 0.4218, 0.4648, 0.9281, 0.6257, 0.5964, 0.7465, 0.4729, 1.121, 0.5963, 0.6257, 0.5964, 0.06536, 0.5963, 0.2953, 0.4729, 0.4103, 0.4625, 0.3953, 0.6075, 0.9317, 0.6076, 0.6421, 0.4624, 0.1103, 0.4625, 0.6317, 0.6076, 0.551, 0.6075, 0.9277, 0.6067, 0.6056, 0.4625, 0.5323, 0.4625, 0.2358, 0.4625, 0.4364, 1.738, 0.4667, 0.3979, 0.4648, 0.3281, 0.8953, 0.2578, 0.6423, 0.5508, 1.246, 0.4056, 1.263, 0.477, 0.5613, 0.4151, 0.5767, 0.4868, 0.982, 0.3414, 0.4458, 0.3785, 0.4666, 0.6394, 0.04084, 0.4051, 0.6497, 0.3828, 0.6408, 0.1051, 1.067, 0.3394, 0.4666, 0.6394, 0.4623, 0.7467, 0.06089, 0.7747, 0.6217, 0.446, 0.3573, 0.4456, 0.3554, 0.7426, 0.4212, 0.5511, 0.4186, 0.7688, 0.2698, 0.7688, 0.4671, 0.6394, 0.464, 0.3785, 0.7624, 0.6281, 0.6408, 0.4051, 0.6349, 0.1245, 1.046, 0.3785, 0.4624, 0.3788, 0.158, 0.1726, 0.4515, 0.06963, 0.4546, 0.4245, 0.7516, 0.3999, 0.7426, 0.01311, 0.4426, 0.6131, 0.1455, 0.6227, 0.1546, 1.024, 0.4515, 0.3696, 0.158, 0.4726, 0.146, 0.1331, 0.3671, 0.4497, 0.7401, 0.3535, 0.7667, 0.09794, 0.4726, 0.3979, 0.4709, 0.6535, 0.1779, 0.4467, 0.473, 0.4747, 0.5023, 0.8136, 0.774, 0.7497, 0.4709, 0.3535, 0.4674, 0.6532, 0.209, 0.5516, 0.4311, 0.5516, 0.09873, 0.7306, 0.07199, 0.5136, 0.5023, 0.5136, 0.5222, 0.7306, 0.7867, 0.7032, 0.3961, 0.4032, 0.3545, 0.5989, 0.5849, 0.6794, 0.3545, 0.5989, 0.424, 0.6662, 0.5849, 0.6794, 0.4499, 0.4583, 0.432, 0.05324, 0.2849, 0.3794, 0.4484, 0.4244, 0.09873, 0.1306, 0.4311, -0.04836, 0.4685, 0.568, 0.5239, 0.6933, 0.4706, -0.1769, 0.4802, 0.4289, 0.5212, 0.3346, 0.243, 0.3447, 0.5212, 0.6346, 0.3577, 0.6071, 0.243, 0.6447, 0.3577, 0.6071, 0.5212, 0.6346, 0.551, 0.6075, 0.6023, 0.4246, 0.5212, 0.3346, 0.4802, 0.4289, 0.5323, 0.4677, 0.7079, 0.6948, 0.2358, 0.5423, 0.4825, 0.5346, 0.5239, 0.6067, 0.5535, 0.5346, 0.5346, 0.6449, 1.593, 0.6978, 0.4625, 0.5921, 0.6101, 0.3503, 0.5123, 0.3067, 0.5126, 0.162, 0.5123, 0.6067, 0.6101, 0.6503, 0.4796, 0.8534, 0.5323, 0.4677, 0.7101, 0.5626, 0.7079, 0.6948, 0.5375, 0.3737, -0.7375, 0.5495, -0.7375, 0.3739, 0.5997, 0.4625, 0.4293, 0.4625, 0.5997, 1.738, 0.4293, 0.3871, 0.5997, 0.3739, 0.4101, 0.5626, 0.6111, 0.5495, 0.4101, 0.5626, 0.5997, 0.3739, 0.4733, 0.5508, 0.5961, 0.5395, 0.5295, 0.544, 0.6302, 0.5595, 0.9616, 0.5578, 0.7912, 0.4874, 0.6065, 0.6092, 0.7753, 0.6427, 0.7576, 0.6935, 0.4576, 0.3935, 0.2765, 0.3517, 0.3065, 0.3092, 0.4586, 0.6092, 0.4269, 0.6517, 0.4733, 0.5508, 0.4935, 0.4974, 0.4949, 0.5502, 0.3616, 0.5956, 0.6288, 0.5639, 0.5045, 0.4267, 0.4644, 0.4768, 0.5765, 0.4269, 0.7316, 0.3876, 0.6725, 0.4425, 0.5012, 0.5002, 0.3288, 0.5334, 0.3662, 0.4574, 0.5048, 0.3654, 0.4038, 0.2116, 0.3217, 0.2033, 0.3545, 0.5989, 0.3961, 0.4032, 0.3258, 0.4683, 0.6258, 0.4683, 0.556, 0.3173, 0.5048, 0.3654, 0.5027, 0.6255, 0.6987, 0.7306, 0.5389, 0.7452, 0.424, 0.3662, 0.4617, 0.5157, 0.5849, 0.3794, 0.4688, 0.3798, 0.2511, 0.3872, 0.4727, 0.1583, 0.4727, 0.4583, 0.2511, 0.6872, 0.2334, 0.4244, 0.4231, 0.3857, 0.7484, 0.4244, 0.7212, 0.6872, 0.4212, 0.3872, 0.1201, 0.3567, 0.1231, 0.08567, 0.4416, 0.3542, 0.4431, 0.2157, 0.3602, 0.3531, 0.5204, 0.4466, 0.5204, -0.04664, 0.9388, -0.2929, 0.6017, 0.3933, 0.3388, -0.5929, 0.6902, -0.5933, 0.4407, 0.364, 0.6481, -0.1757, 0.1666, -0.1679, 0.4834, 0.5437, 0.5832, 0.7908, 0.02776, 0.5307, 0.4876, 0.4076, 1.063, 0.3667, 1.272, 0.4838, 0.4015, 0.6272, 0.5519, 0.6801, 0.5352, 0.9199, 0.5352, 0.6199, -0.0453, 0.4171, 0.07205, 0.1838, 0.4789, 0.5963, 0.4789, 0.4729, 0.8523, 0.5963, 0.5523, 0.5963, 0.1789, 0.4729, 0.5819, 0.4729, 0.5834, 0.5963, 0.2819, 0.4729, 0.7199, 0.473, 0.636, 0.4728, 1.029, 0.5963, 0.6346, 0.5962, 0.6047, 0.6075, 0.6278, 0.4625, 0.05615, 0.4625, 0.3562, 0.4625, 0.3683, 0.6076, 0.9047, 0.6075, 0.3683, 0.6076, 0.3562, 0.4625, 0.04231, 0.6071, 0.5519, 0.4624, 0.6423, 0.6071, 0.9562, 0.4625, 0.3721, 0.4625, 0.1762, 0.6074, 0.7015, 0.4625, 0.4629, 0.4625, 0.5175, 0.5346, 0.6721, 0.4625, 0.3721, 0.4625, 0.2175, 0.5346, 0.1762, 0.6074, 0.4876, 0.4076, 1.155, 0.7171, 0.8819, 0.6884, 0.5547, 0.4171, 1.135, 0.6199, 0.7199, 0.564, 0.5335, 0.3982, 0.1199, 0.264, 0.5352, 0.3199, 0.636, 0.476, 0.652, 0.4072, 1.257, 0.5514, 0.5281, 0.4605, -0.009094, 0.3923, 0.03458, 0.4756, 0.6277, 0.6343, 0.3902, 0.4734, 0.2834, 0.5115, 0.5834, 0.5115, 0.6902, 0.4734, 0.3388, 0.3318, 0.6388, 0.6318, 0.5523, 0.6743, 0.8834, 0.8115, 0.648, 0.4185, 0.2323, 0.3705, 0.6593, 0.1022, 0.6346, 0.5962, 0.2455, 0.5962, 0.2335, 0.4727, 0.4625, 0.4618, 0.4624, 0.7072, 0.1628, 0.4022, 0.4673, 0.4185, 0.4628, 0.1022, 0.7624, 0.4072, 0.5948, 0.4351, 0.9562, 0.7618, 0.9681, 0.5066, 0.4625, 0.4618, 0.1628, 0.4022, 0.4542, 0.2066, 0.4628, 0.4022, 0.4551, 0.142, 0.7542, 0.2066, 0.4538, 0.4351, 0.1534, 0.3577, 0.1627, 0.6256, 0.646, 0.6126, 0.3815, 0.7229, 0.2948, 1.035, 0.4551, 0.442, 0.4452, 0.02273, 0.7423, 0.01257, 0.6147, 0.3577, 0.9427, 0.02273, 0.9652, 0.442, 0.6336, 0.4356, 0.636, 0.176, 0.2335, 0.09823, 0.5335, 0.3982, 0.5656, 0.7263, 0.9336, 0.7356, 0.5323, 0.3705, 0.9366, 0.5216, 0.5602, 0.6892, 0.5652, 0.4319, 0.7355, 0.3838, 0.5656, 0.1263, 0.5602, 0.3892, 0.9281, 0.514, 0.5678, 0.6346, 0.6281, 0.514, 0.6022, 0.727, 0.2678, 0.6346, 0.4866, 0.4014, 0.2221, 0.427, 0.2014, 0.214, 0.6025, 0.4014, 0.4355, 0.3838, 0.6455, 0.5989, 0.5508, 0.4471, 0.5678, 0.03459, 0.9022, 0.127, 0.6022, 0.427, 0.5768, 0.6857, 0.2508, 0.7471, 0.5303, 0.5732, 0.5311, -0.1695, 0.5047, 0.6655, 0.638, 0.6342, 0.6047, 0.6075, 0.04999, 0.6371, 0.6423, 0.6071, 0.4481, 0.6077, 0.4788, 0.6346, 0.4525, 0.431, 0.6511, 0.4328, 0.4788, 0.3346, 0.5375, 0.3948, -0.7375, 0.2626, -0.7375, 0.3948, 0.5375, 0.5921, -0.5926, 0.6976, -0.6654, 0.6449, 0.5175, 0.5346, 0.4629, 0.4625, 0.4465, 0.5346, 0.5346, 0.6449, 0.4625, 0.5921, 1.738, 0.5921, 0.5921, 0.5375, 0.5921, -0.7375, 0.6899, 0.3497, 0.3899, 0.6497, 0.2921, -0.4375, 0.3899, -0.2497, 0.3527, 0.4625, 0.367, 1.738, 0.4572, 0.4625, 0.564, 0.4985, 0.2921, 0.6948, 0.4572, 0.4629, 0.5375, 0.5495, -0.7375, 0.3736, -0.7375, 0.5495, 0.5375, 0.3739, -0.7375, 0.3736, 0.5375, 0.5495, 0.3889, 0.5495, 0.4003, 0.3736, 0.5889, 0.3911, 0.3889, 0.4625, 0.5899, 0.4625, 0.5899, 1.738, 0.3889, 0.5375, 0.3889, -0.7375, 0.5899, 0.5375, 0.6278, 0.5307, 1.183, 0.7908, 0.05199, 0.7072, 0.3593, 0.5966, 0.1289, 0.5963, 0.3563, 0.5295, 0.3713, 0.5598, 0.02578, 0.5577, -0.243, 0.5514, 0.3593, 0.5373, 0.6302, 0.5595, 0.7912, 0.4874, 0.5247, 0.6427, 0.657, 0.5514, 0.6377, 0.6367, 0.4235, 0.4269, 0.6258, 0.4735, 0.5065, 0.4974, 0.6274, 0.4424, 0.7235, 0.4269, 0.8065, 0.4974, 0.4197, 0.4207, 0.2962, 0.5116, 0.3783, 0.5033, 0.4235, 0.4269, 0.3274, 0.4424, 0.2684, 0.3876, 0.4952, 0.3654, 0.6783, 0.2033, 0.5962, 0.2116, 0.5962, 0.5116, 0.444, 0.6173, 0.4952, 0.6654, 0.3742, 0.4683, 0.4952, 0.3654, 0.444, 0.3173, 0.444, 0.6173, 0.3025, 0.7014, 0.3742, 0.7683, 0.4485, 0.3731, 0.3025, 0.4866, 0.444, 0.4654, 0.576, 0.3662, 0.4143, 0.4, 0.5383, 0.5157, 0.4694, 0.3787, 0.472, 0.1173, 0.2343, 0.1471, 0.5343, 0.4471, 0.5516, 0.6869, 0.7694, 0.6787, 0.5515, 0.3567, 0.5325, 0.08573, 0.6536, 0.07597, 0.3603, 0.3531, 0.2515, 0.3567, 0.3536, 0.07597, 0.543, 0.6447, 0.2339, 0.7302, 0.5405, 0.8814, 0.4111, 0.5375, 0.4293, -0.7375, 0.3425, -0.7375, 0.3708, 0.6069, 0.3711, 1.593, 0.09838, 0.6067, 0.3984, 0.6067, 0.6711, 1.593, 0.3544, 1.593, 0.4243, 0.3931, 0.2613, -0.5933, 0.682, -0.5933, 0.4802, 0.4289, 0.3498, 1.167, 0.5465, 1.171, 0.521, 0.5437, 0.4168, 0.7908, 1.55, 0.7123, 0.4568, 0.4258, 1.113, 0.4087, 0.5535, 0.3449, 0.5987, 0.627, 0.4503, 0.6789, 0.4642, 0.9275, 0.5132, 0.4087, -0.7358, 0.9275, -0.344, 0.8721, 0.364, 0.476, 0.3498, 0.4123, -0.2577, 0.5508, 0.5091, 0.4586, 1.024, 0.3901, 0.9654, 0.4756, 0.372, 0.6344, 0.6544, 0.4569, 0.7163, 0.5116, 0.4163, 0.5116, 0.3544, 0.4569, 0.6711, 0.327, 0.3711, 0.627, 0.433, 0.6819, 0.1163, 0.8116, 0.3654, 0.4038, 0.7546, 0.4036, 0.7666, 0.5273, 0.4546, 0.3956, 0.5451, 0.2993, 0.672, 0.3344, 0.354, 0.5578, 0.6203, 0.854, 0.6185, 0.5568, 0.5338, 0.3857, 0.5425, -0.09597, 0.2375, 0.1618, 0.5374, 0.4123, 0.8235, 0.5105, 0.8338, 0.3857, 0.5273, 0.3982, 0.5376, 0.3275, 0.8295, 0.3761, 0.5375, 0.4618, 0.8425, 0.204, 0.5458, 0.2067, 0.5438, 0.4253, 0.5357, 0.7163, 0.2376, 0.6789, 0.5376, 0.3789, 0.549, 0.05608, 0.8438, 0.1253, 0.5425, 0.504, 0.5544, 0.02272, 0.2578, 0.01256, 0.549, 0.3561, 0.5568, 0.1228, 0.8438, 0.4253, 0.364, 0.476, 0.7666, 0.3982, 0.741, 0.6468, 0.364, 0.476, 0.7312, 0.9354, 0.3664, 0.7356, 0.5273, 0.3982, 0.8295, 0.3761, 0.5291, 0.6468, 0.5295, 0.3761, 0.502, 0.713, 0.2291, 0.6468, 0.4677, 0.3761, 0.06314, 0.5105, 0.07212, 0.8167, 0.3975, 0.4014, 0.3664, 0.1356, 0.7312, 0.3354, 0.5849, 0.3794, 0.3975, 0.1014, 0.7312, 0.03544, 0.4386, 0.413, 0.07212, 0.5167, 0.4322, 0.6535, 0.5134, 0.4014, 0.7779, 0.427, 0.7981, 0.2167, 0.3975, 0.4014, 0.5849, 0.6794, 0.3545, 0.5989, 0.3978, 0.427, 0.4231, 0.6857, 0.7322, 0.3535, 0.4322, 0.3535, 0.1231, 0.6857, 0.4491, 0.7494, 0.3577, 0.3929, 0.551, 0.3925, 0.5362, 0.3662, 0.5465, 0.5705, 0.3498, 0.567, 0.5362, 0.6662, 0.551, 0.3925, 0.9276, 0.3932, 0.5362, 0.3662, 0.4685, 0.568, -0.05348, 0.5705, -0.06379, 0.6662, 0.4949, 0.3653, 0.4685, 0.268, -0.06379, 0.3662, 0.5375, 0.3948, -0.7375, 0.3948, -0.7375, 0.2626, 0.4625, 0.5626, 1.738, 0.5626, 1.738, 0.6948, 0.4654, 0.6449, 0.5375, 0.5921, 0.3933, 0.6978, 0.4079, 0.4625, 0.4079, 1.738, 0.3101, 1.608, 0.4079, 0.3948, 0.4101, 0.2626, 0.1364, 0.1984, 0.4111, 0.3911, 0.342, 0.4122, 0.2428, 0.4629, 0.5375, 0.5495, -0.7375, 0.5495, 0.5375, 0.3737, 0.4101, 0.5375, 0.4101, -0.7375, 0.6111, 0.5375, 0.4101, 0.4625, 0.6111, 0.4625, 0.6111, 1.738, 0.5997, 0.3737, 0.4111, 0.3911, 0.2428, 0.4629, 0.5428, 0.4629, 0.9111, 0.5495, 0.8997, 0.3737, 0.521, 0.5375, 0.9807, 0.5375, 0.9582, 0.3927, 0.4753, 0.6427, 0.3423, 0.5508, 0.3623, 0.6367, 0.5765, 0.5731, 0.3744, 0.527, 0.4935, 0.5026, 0.3726, 0.5576, 0.2765, 0.5731, 0.1935, 0.5026, 0.5803, 0.4207, 0.7038, 0.5116, 0.6217, 0.5033, 0.5765, 0.5731, 0.6726, 0.5576, 0.7316, 0.6124, 0.5048, 0.3654, 0.3217, 0.2033, 0.4038, 0.2116, 0.4038, 0.5116, 0.556, 0.6173, 0.5048, 0.6654, 0.6258, 0.4683, 0.5048, 0.3654, 0.556, 0.3173, 0.556, 0.6173, 0.6975, 0.7014, 0.6258, 0.7683, 0.5515, 0.6269, 0.6975, 0.5134, 0.556, 0.5346, 0.424, 0.3662, 0.5849, 0.3794, 0.4617, 0.5157, 0.5306, 0.3787, 0.528, 0.1156, 0.7659, 0.1494, 0.4659, 0.4494, 0.4483, 0.6869, 0.2306, 0.6787, 0.4231, 0.3857, 0.4201, 0.6567, 0.7491, 0.4494, 0.6204, 0.3931, 0.6388, -0.5929, 0.9017, 0.3933, 0.5281, 0.6068, 0.537, 1.593, 0.1712, 1.593, 0.3516, 0.5704, 0.9273, 0.5732, 0.7407, 0.364, 0.3511, 0.4328, 0.1424, 1.171, 0.2257, 1.177, 0.3713, 0.4835, 0.1629, 0.3667, -0.3003, 0.208, 0.65, 0.414, 1.617, 0.4908, 0.6575, 0.1618, 0.5496, 0.3797, 0.3779, 0.3175, 0.5353, 0.6239, 0.3779, 0.6175, 0.07134, 0.4835, -0.7131, 0.4081, 0.4869, 0.4081, 1.735, 0.9239, 1.578, 0.6175, 0.5044, 0.4035, 0.1002, 0.5271, 0.08587, 0.4037, 0.6327, 0.3929, 0.6339, 0.5375, 1.088, 0.3932, 0.5496, 0.5375, 0.9575, 0.5375, 0.6423, 0.3929, 0.4481, 0.3923, -0.1243, 0.3919, 0.3779, 0.5375, 0.3713, 0.5375, 0.1757, 0.3919, 0.2175, 0.4654, 0.4629, 0.5375, 0.6713, 0.5375, 0.5175, 0.4654, 0.5333, 0.3966, 0.5353, 0.3239, 0.1002, 0.2564, 0.537, 0.461, 0.6536, 0.5395, 0.1712, 0.4195, 0.5044, 0.3884, 0.4438, 0.2981, 0.7449, 0.3661, 0.6017, 0.4397, 1.044, 0.5981, 0.6859, 0.5508, 0.5602, 0.6247, 0.5318, 0.9663, 0.9575, 0.7395, 0.6499, 0.3867, 0.6575, 0.1395, 0.2318, 0.3663, 0.6355, 0.5271, 0.2333, 0.5272, 0.2044, 0.4035, 0.5044, 0.4035, 1.023, 0.4037, 0.9355, 0.5271, 0.6369, 0.5104, 0.6499, 0.3867, 0.2318, 0.3663, 0.3797, 0.5542, 0.6427, 0.5545, 0.646, 0.2581, 0.5369, 0.414, 0.8338, 0.3867, 0.8235, 0.5104, 0.5235, 0.5104, 0.2271, 0.4775, 0.2369, 0.414, 0.5311, 0.3663, 0.5373, 0.0247, 0.2377, 0.3239, 0.3575, 0.4618, -0.05044, 0.3797, 0.3679, 0.1975, 0.3679, 0.4975, -0.05044, 0.6797, 0.0135, 0.3607, 0.5375, 0.4618, 0.5461, 0.1975, 0.8366, 0.4395, 0.6135, 0.3607, 0.6815, 0.1229, 0.946, 0.01257, 0.5581, 0.6126, 0.8448, 1.026, 0.5461, 1.098, 0.5607, 0.3664, 0.9333, 0.4402, 0.5685, 0.6075, 0.5272, 0.3966, 0.5291, 0.6664, 0.8311, 0.3663, 0.629, 0.5008, 0.6369, 0.2104, 0.2669, 0.5098, 0.5235, 0.5104, 0.4997, 0.8008, 0.2277, 0.7402, 0.4997, 0.5008, 0.4778, 0.7306, 0.2133, 0.7032, 0.6039, 0.4032, 0.6455, 0.5989, 0.4208, 0.6771, 0.6455, 0.5989, 0.576, 0.6662, 0.4208, 0.6771, 0.5508, 0.4156, 0.5685, 0.00747, 0.7208, 0.3771, 0.5313, 0.6075, 0.528, 1.016, 0.7798, 0.738, 0.528, 0.4156, 0.7656, 0.45, 0.7798, 0.138, 0.5509, 0.45, 0.9013, 0.1306, 0.5658, 0.138, 0.4757, 0.3919, 0.5047, 0.3655, 0.4762, -0.5926, 0.5257, 0.5773, 0.4788, 0.6654, 0.7571, 0.6554, 0.4788, 0.3654, 0.6423, 0.3929, 0.7571, 0.3554, 0.6423, 0.3929, 0.4788, 0.3654, 0.4481, 0.3923, 0.4424, 0.5715, 0.4788, 0.6654, 0.5257, 0.5773, 0.4629, 0.3667, 0.4168, 0.2921, -0.0003228, 0.208, 0.5175, 0.4654, 0.4757, 0.3919, 0.4465, 0.4654, 0.4654, 0.6449, 0.3919, 0.6968, 0.5375, 0.5921, 0.4877, 0.3933, 0.4869, 0.5386, 0.3899, 0.3497, 0.4869, 0.5386, 0.2921, 0.5375, 0.3899, 0.3497, 0.4877, 0.3933, 0.3899, 0.3497, 0.5204, 0.1466, 0.5997, 0.5375, 0.564, -0.7375, 0.4572, 0.5375, 0.5997, 0.508, 0.4572, 0.4629, 0.2899, 0.5626, 0.4572, 0.4629, 0.367, 0.4164, 0.2399, 0.384, 0.6339, 0.5312, 0.05746, 0.4618, 1.017, 0.7908, 0.3729, 0.4046, 0.02874, 0.5269, 0.03834, 0.4041, 0.5267, 0.5508, 0.4039, 0.5395, 0.4705, 0.544, 0.3744, 0.5578, 0.1168, 0.4908, 0.02874, 0.5598, 0.5, 0.3656, 0.03798, 0.3658, 0.4878, 0.3932, 0.3935, 0.6092, 0.2247, 0.6427, 0.2424, 0.6935, 0.5424, 0.3935, 0.7235, 0.3517, 0.6935, 0.3092, 0.5414, 0.6092, 0.5731, 0.6517, 0.5267, 0.5508, 0.5065, 0.5026, 0.5051, 0.4498, 0.6383, 0.4041, 0.3712, 0.5639, 0.4955, 0.4267, 0.5356, 0.4768, 0.4235, 0.5731, 0.2684, 0.6124, 0.3274, 0.5576, 0.4987, 0.4998, 0.6712, 0.4666, 0.6338, 0.5426, 0.4952, 0.3654, 0.5962, 0.2116, 0.6783, 0.2033, 0.6455, 0.5989, 0.6039, 0.4032, 0.6742, 0.4683, 0.3742, 0.4683, 0.444, 0.3173, 0.4952, 0.3654, 0.4973, 0.6255, 0.3013, 0.7306, 0.4611, 0.7452, 0.5383, 0.5157, 0.542, 0.6542, 0.4273, 0.6649, 0.5306, 0.3787, 0.7656, 0.15, 0.528, 0.1156, 0.3544, 0.3933, -0.05494, 0.3932, 0.03705, -0.5933, 0.3902, 0.6067, 0.7819, 0.6067, 0.7438, 1.593, 0.4666, 0.4321, 0.05113, 0.4328, 0.3516, 1.17, 0.3516, 0.5704, 0.05113, -0.1672, -0.07428, 0.5773, 0.4572, 0.4625, 0.4572, 1.738, 0.564, 0.4625, 0.4003, 0.4625, 0.4003, 1.738, 0.5399, 1.738, 0.4912, 0.6067, -0.06301, 1.593, -0.07191, 0.6068])
me_bridge.use_remesh_preserve_volume = False
me_bridge.use_remesh_preserve_attributes = False
me_bridge.use_mirror_vertex_groups = False
me_bridge.update()
me_ucx_bridge = bpy.data.meshes.new('UCX_bridge')
me_ucx_bridge.from_pydata([(-4.27, -21.66, -8.82), (-4.27, -15.6, -5.32), (4.273, -15.6, -5.32), (4.273, -21.66, -8.82), (-4.27, -22.66, -7.089), (-4.27, -16.6, -3.588), (4.273, -16.6, -3.588), (4.273, -22.66, -7.089), (-4.27, -15.86, -5.541), (-4.27, -9.34, -2.989), (4.273, -9.34, -2.989), (4.273, -15.86, -5.541), (-4.27, -16.59, -3.679), (-4.27, -10.07, -1.127), (4.273, -10.07, -1.127), (4.273, -16.59, -3.679), (-4.27, -9.798, -3.015), (-4.27, -2.863, -2.057), (4.273, -2.863, -2.057), (4.273, -9.798, -3.015), (-4.27, -10.07, -1.033), (-4.27, -3.137, -0.07626), (4.273, -3.137, -0.07626), (4.273, -10.07, -1.033), (-4.27, -3.139, -2.156), (-4.27, 3.861, -2.158), (4.273, 3.861, -2.158), (4.273, -3.139, -2.156), (-4.27, -3.138, -0.1561), (-4.27, 3.862, -0.1577), (4.273, 3.862, -0.1577), (4.273, -3.138, -0.1561), (-4.27, 3.507, -2.046), (-4.27, 10.39, -3.326), (4.273, 10.39, -3.326), (4.273, 3.507, -2.046), (-4.27, 3.873, -0.07962), (-4.27, 10.75, -1.36), (4.273, 10.75, -1.36), (4.273, 3.873, -0.07962), (4.273, 10.71, -1.427), (4.273, 17.14, -4.192), (-4.27, 17.14, -4.192), (-4.27, 10.71, -1.427), (4.273, 9.92, -3.264), (4.273, 16.35, -6.029), (-4.27, 16.35, -6.029), (-4.27, 9.92, -3.264), (-4.27, 16.2, -5.848), (-4.27, 22.35, -9.191), (4.273, 22.35, -9.191), (4.273, 16.2, -5.848), (-4.27, 17.15, -4.091), (-4.27, 23.31, -7.434), (4.273, 23.31, -7.434), (4.273, 17.15, -4.091), (-6.147, -9.747, -6.89), (-6.147, -7.147, -6.89), (-3.547, -7.147, -6.89), (-3.547, -9.747, -6.89), (-6.147, -9.747, 7.15), (-6.147, -7.147, 7.15), (-3.547, -7.147, 7.15), (-3.547, -9.747, 7.15), (-6.147, 7.065, -6.89), (-6.147, 9.665, -6.89), (-3.547, 9.665, -6.89), (-3.547, 7.065, -6.89), (-6.147, 7.065, 7.15), (-6.147, 9.665, 7.15), (-3.547, 9.665, 7.15), (-3.547, 7.065, 7.15), (3.565, -9.747, -6.89), (3.565, -7.147, -6.89), (6.165, -7.147, -6.89), (6.165, -9.747, -6.89), (3.565, -9.747, 7.15), (3.565, -7.147, 7.15), (6.165, -7.147, 7.15), (6.165, -9.747, 7.15), (3.565, 7.065, -6.89), (3.565, 9.665, -6.89), (6.165, 9.665, -6.89), (6.165, 7.065, -6.89), (3.565, 7.065, 7.15), (3.565, 9.665, 7.15), (6.165, 9.665, 7.15), (6.165, 7.065, 7.15), (-5.464, -7.898, 4.187), (-4.444, -1.446, -0.9014), (-3.258, -1.634, -0.9014), (-4.279, -8.086, 4.187), (-5.349, -7.17, 5.134), (-4.328, -0.718, 0.04523), (-3.143, -0.9055, 0.04523), (-4.163, -7.357, 5.134), (5.552, 8.095, 4.187), (4.532, 1.643, -0.9014), (3.346, 1.83, -0.9014), (4.366, 8.282, 4.187), (5.437, 7.366, 5.134), (4.416, 0.9145, 0.04523), (3.231, 1.102, 0.04523), (4.251, 7.554, 5.134), (5.552, -7.898, 4.187), (4.532, -1.446, -0.9014), (3.346, -1.634, -0.9014), (4.366, -8.086, 4.187), (5.437, -7.17, 5.134), (4.416, -0.718, 0.04523), (3.231, -0.9055, 0.04523), (4.251, -7.357, 5.134), (-5.464, 8.095, 4.187), (-4.444, 1.643, -0.9014), (-3.258, 1.83, -0.9014), (-4.279, 8.282, 4.187), (-5.349, 7.366, 5.134), (-4.328, 0.9145, 0.04523), (-3.143, 1.102, 0.04523), (-4.163, 7.554, 5.134)], [], [(4, 5, 1, 0), (5, 6, 2, 1), (6, 7, 3, 2), (7, 4, 0, 3), (0, 1, 2, 3), (7, 6, 5, 4), (12, 13, 9, 8), (13, 14, 10, 9), (14, 15, 11, 10), (15, 12, 8, 11), (8, 9, 10, 11), (15, 14, 13, 12), (20, 21, 17, 16), (21, 22, 18, 17), (22, 23, 19, 18), (23, 20, 16, 19), (16, 17, 18, 19), (23, 22, 21, 20), (28, 29, 25, 24), (29, 30, 26, 25), (30, 31, 27, 26), (31, 28, 24, 27), (24, 25, 26, 27), (31, 30, 29, 28), (36, 37, 33, 32), (37, 38, 34, 33), (38, 39, 35, 34), (39, 36, 32, 35), (32, 33, 34, 35), (39, 38, 37, 36), (40, 41, 42, 43), (47, 46, 45, 44), (40, 43, 47, 44), (41, 40, 44, 45), (42, 41, 45, 46), (43, 42, 46, 47), (52, 53, 49, 48), (53, 54, 50, 49), (54, 55, 51, 50), (55, 52, 48, 51), (48, 49, 50, 51), (55, 54, 53, 52), (60, 61, 57, 56), (61, 62, 58, 57), (62, 63, 59, 58), (63, 60, 56, 59), (56, 57, 58, 59), (63, 62, 61, 60), (68, 69, 65, 64), (69, 70, 66, 65), (70, 71, 67, 66), (71, 68, 64, 67), (64, 65, 66, 67), (71, 70, 69, 68), (76, 77, 73, 72), (77, 78, 74, 73), (78, 79, 75, 74), (79, 76, 72, 75), (72, 73, 74, 75), (79, 78, 77, 76), (84, 85, 81, 80), (85, 86, 82, 81), (86, 87, 83, 82), (87, 84, 80, 83), (80, 81, 82, 83), (87, 86, 85, 84), (92, 93, 89, 88), (93, 94, 90, 89), (94, 95, 91, 90), (95, 92, 88, 91), (88, 89, 90, 91), (95, 94, 93, 92), (100, 101, 97, 96), (101, 102, 98, 97), (102, 103, 99, 98), (103, 100, 96, 99), (96, 97, 98, 99), (103, 102, 101, 100), (108, 104, 105, 109), (109, 105, 106, 110), (110, 106, 107, 111), (111, 107, 104, 108), (104, 107, 106, 105), (111, 108, 109, 110), (116, 112, 113, 117), (117, 113, 114, 118), (118, 114, 115, 119), (119, 115, 112, 116), (112, 115, 114, 113), (119, 116, 117, 118)])
me_ucx_bridge.use_remesh_preserve_volume = False
me_ucx_bridge.use_remesh_preserve_attributes = False
me_ucx_bridge.use_mirror_vertex_groups = False
me_ucx_bridge.update()

# ---- objects
ob_bridge = bpy.data.objects.new('bridge', me_bridge)
ob_ucx_bridge = bpy.data.objects.new('UCX_bridge', me_ucx_bridge)

# ---- transforms, parenting, visibility, modifiers, constraints
ob_bridge.location = (0.0, 0.0, 0.0)
ob_bridge.lineart.crease_threshold = 0.0
ob_ucx_bridge.location = (0.0, 0.0, 0.0)
ob_ucx_bridge.lineart.crease_threshold = 0.0

# ---- collection membership
col_collection_1.objects.link(ob_bridge)
col_collection_2.objects.link(ob_ucx_bridge)

# ---- scene / render settings (as saved in the file)
scene.frame_start = 1; scene.frame_end = 250; scene.frame_set(1)
scene.render.engine = 'BLENDER_EEVEE_NEXT'
scene.render.image_settings.color_mode = 'RGB'
scene.render.image_settings.compression = 90
scene.render.resolution_percentage = 50
scene.render.dither_intensity = 0.0
scene.cycles.use_denoising = False
scene.cycles.samples = 10
scene.cycles.sampling_pattern = 'TABULATED_SOBOL'
scene.cycles.light_sampling_threshold = 0.0
scene.cycles.use_adaptive_sampling = False
scene.cycles.use_light_tree = False
scene.cycles.blur_glossy = 0.0
scene.cycles.volume_bounces = 1
scene.cycles.pixel_filter_type = 'GAUSSIAN'
scene.cycles.sample_clamp_indirect = 0.0
scene.view_settings.view_transform = 'Standard'
bpy.context.view_layer.update()

# ---- added for rendering (the .blend has no active camera and no usable light): camera, sun
cam_auto = bpy.data.cameras.new('AutoCamera')
cam_auto.lens = 50.0
cam_auto.sensor_width = 36.0
cam_auto.clip_end = 1000.0
ob_auto_camera = bpy.data.objects.new('AutoCamera', cam_auto)
scene.collection.objects.link(ob_auto_camera)
ob_auto_camera.location = (46.6792, -55.6962, 36.3728)
ob_auto_camera.rotation_euler = (1.09748, -7.21219e-08, 0.694738)
scene.camera = ob_auto_camera
light_auto_sun = bpy.data.lights.new('AutoSun', 'SUN')
light_auto_sun.energy = 3.0
light_auto_sun.angle = 0.0523599
ob_auto_sun = bpy.data.objects.new('AutoSun', light_auto_sun)
scene.collection.objects.link(ob_auto_sun)
ob_auto_sun.rotation_euler = (0.872665, 0.174533, 0.523599)
bpy.context.view_layer.update()
